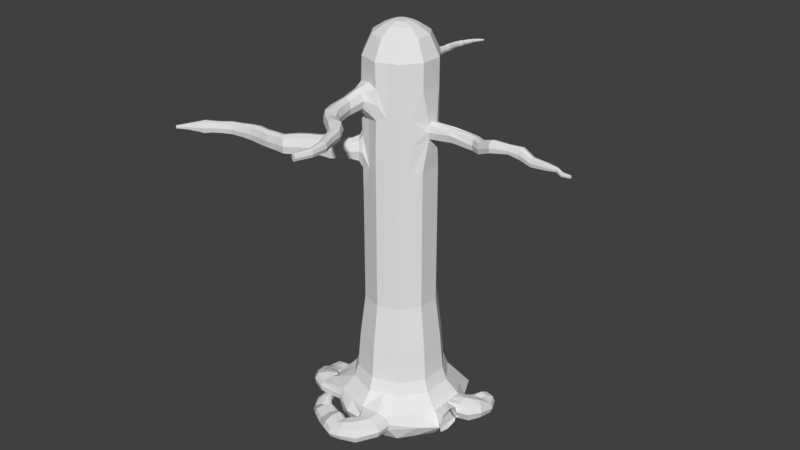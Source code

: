 # Source: Large_Tree.blend  (saved by Blender 2.78.0; exported with 4.5.12 LTS)
import bpy
from mathutils import Matrix  # noqa: F401  (used for matrix-valued properties, if any)

bpy.ops.wm.read_factory_settings(use_empty=True)
scene = bpy.context.scene
scene.name = 'Scene'

# ---- collections
col_collection_1 = bpy.data.collections.new('Collection 1'); scene.collection.children.link(col_collection_1)

# ---- world
world_world = bpy.data.worlds.new('World'); scene.world = world_world
world_world.color = (0.05088, 0.05088, 0.05088)
world_world.use_sun_shadow = False
world_world.sun_shadow_jitter_overblur = 0.0
world_world.cycles.sampling_method = 'MANUAL'

# ---- meshes
me_icosphere = bpy.data.meshes.new('Icosphere')
me_icosphere.from_pydata([(1.527e-09, 1.234, 0.7743), (0.7251, 0.9981, 0.7743), (-1.173, 0.3812, 0.7743), (-0.7251, 0.9981, 0.7743), (-0.7251, -0.9981, 0.7743), (-1.173, -0.3812, 0.7743), (0.7251, -0.9981, 0.7743), (1.527e-09, -1.234, 0.7743), (1.173, 0.3812, 0.7743), (1.173, -0.3812, 0.7743), (1.928, -0.6266, -0.3458), (1.928, 0.6266, -0.3458), (0.08299, -1.732, -0.3345), (0.8923, -1.646, -0.3455), (-1.656, -0.6991, -0.3519), (-1.078, -1.418, -0.3397), (-1.192, 1.64, -0.3458), (-1.928, 0.6266, -0.3458), (1.192, 1.64, -0.3458), (-2.499e-09, 2.028, -0.3458), (1.475, 1.055, -0.3458), (-0.5698, 1.71, -0.3458), (-1.732, -0.06533, -0.3458), (-0.5368, -1.707, -0.3458), (1.459, -1.05, -0.3458), (0.5959, 1.834, -0.3458), (-0.3626, 1.116, 0.7743), (0.9492, 0.6896, 0.7743), (-1.56, 1.133, -0.3458), (-0.3626, -1.116, 0.7743), (-1.173, -4.796e-09, 0.7743), (-1.427, -1.041, -0.4019), (-0.9492, -0.6896, 0.7743), (-0.9492, 0.6896, 0.7743), (0.5478, -1.713, -0.5114), (-1.294, 0.4206, 0.4098), (-3.128e-09, 1.361, 0.4098), (1.928, 9.333e-10, -0.3458), (-0.8, 1.101, 0.4098), (-1.294, -0.4206, 0.4098), (1.294, -0.4206, 0.4098), (-3.128e-09, -1.361, 0.4098), (0.3626, 1.116, 0.7743), (0.9492, -0.6896, 0.7743), (0.8, -1.101, 0.4098), (1.173, -4.796e-09, 0.7743), (0.3626, -1.116, 0.7743), (-0.8, -1.101, 0.4098), (1.294, 0.4206, 0.4098), (0.8, 1.101, 0.4098), (1.294, -2.001e-09, 0.4098), (-0.4, -1.231, 0.4098), (1.047, 0.7609, 0.4098), (-0.4, 1.231, 0.4098), (-1.047, 0.7609, 0.4098), (0.4, 1.231, 0.4098), (-1.294, -2.001e-09, 0.4098), (-1.047, -0.7609, 0.4098), (1.047, -0.7609, 0.4098), (0.4, -1.231, 0.4098), (0.0, 1.155, 1.73), (0.679, 0.9346, 1.73), (-1.099, 0.357, 1.73), (-0.679, 0.9346, 1.73), (-0.679, -0.9346, 1.73), (-1.099, -0.357, 1.73), (0.679, -0.9346, 1.73), (0.0, -1.155, 1.73), (1.099, 0.357, 1.73), (1.099, -0.357, 1.73), (-0.3395, 1.045, 1.73), (0.8888, 0.6458, 1.73), (-0.3395, -1.045, 1.73), (-1.099, -9.25e-10, 1.73), (-0.8888, -0.6458, 1.73), (-0.8888, 0.6458, 1.73), (0.3395, 1.045, 1.73), (0.8888, -0.6458, 1.73), (1.099, -9.25e-10, 1.73), (0.3395, -1.045, 1.73), (0.0, 1.0, 2.962), (0.5878, 0.809, 2.962), (-0.9511, 0.309, 2.962), (-0.5878, 0.809, 2.962), (-0.5878, -0.809, 2.962), (-0.9511, -0.309, 2.962), (0.5878, -0.809, 2.962), (0.0, -1.0, 2.962), (0.9511, 0.309, 2.962), (0.9511, -0.309, 2.962), (-0.2939, 0.9045, 2.962), (0.7694, 0.559, 2.962), (-0.2939, -0.9045, 2.962), (-0.9511, 0.0, 2.962), (-0.7694, -0.559, 2.962), (-0.7694, 0.559, 2.962), (0.2939, 0.9045, 2.962), (0.7694, -0.559, 2.962), (0.9511, 0.0, 2.962), (0.2939, -0.9045, 2.962), (0.0, 1.0, 3.993), (0.5878, 0.809, 3.993), (-0.9511, 0.309, 3.993), (-0.5878, 0.809, 3.993), (-0.5878, -0.809, 3.993), (-0.9511, -0.309, 3.993), (0.5878, -0.809, 3.993), (0.0, -1.0, 3.993), (0.9511, 0.309, 3.993), (0.9511, -0.309, 3.993), (-0.2939, 0.9045, 3.993), (0.7694, 0.559, 3.993), (-0.2939, -0.9045, 3.993), (-0.9511, 0.0, 3.993), (-0.7694, -0.559, 3.993), (-0.7694, 0.559, 3.993), (0.2939, 0.9045, 3.993), (0.7694, -0.559, 3.993), (0.9511, 0.0, 3.993), (0.2939, -0.9045, 3.993), (0.0, 1.0, 5.424), (0.5878, 0.809, 5.424), (-0.9511, 0.309, 5.424), (-0.5878, 0.809, 5.424), (-0.5878, -0.809, 5.424), (-0.9511, -0.309, 5.424), (0.5878, -0.809, 5.424), (0.0, -1.0, 5.424), (0.9511, 0.309, 5.424), (0.9511, -0.309, 5.424), (-0.2939, 0.9045, 5.424), (0.7694, 0.559, 5.424), (-0.2939, -0.9045, 5.424), (-0.9511, 0.0, 5.424), (-0.7694, -0.559, 5.424), (-0.7694, 0.559, 5.424), (0.2939, 0.9045, 5.424), (0.7694, -0.559, 5.424), (0.9511, 0.0, 5.424), (0.2939, -0.9045, 5.424), (0.0, 1.0, 6.137), (0.5878, 0.809, 6.137), (-0.9511, 0.309, 6.137), (-0.5878, 0.809, 6.137), (-0.5878, -0.809, 6.137), (-0.9511, -0.309, 6.137), (0.5878, -0.809, 6.137), (0.0, -1.0, 6.137), (0.9511, 0.309, 6.137), (0.9511, -0.309, 6.137), (-0.2939, 0.9045, 6.137), (0.7694, 0.559, 6.137), (-0.2939, -0.9045, 6.137), (-0.9511, 0.0, 6.137), (-0.7694, -0.559, 6.137), (-0.7694, 0.559, 6.137), (0.2939, 0.9045, 6.137), (0.7694, -0.559, 6.137), (0.9511, 0.0, 6.137), (0.2939, -0.9045, 6.137), (0.0, 1.0, 6.869), (0.5878, 0.809, 6.869), (-0.9511, 0.309, 6.869), (-0.5878, 0.809, 6.869), (-0.5506, -0.8603, 6.795), (-0.9883, -0.2578, 6.795), (0.5878, -0.809, 6.869), (0.0, -1.0, 6.869), (0.9511, 0.309, 6.869), (0.9511, -0.309, 6.869), (-0.2939, 0.9045, 6.869), (0.7694, 0.559, 6.869), (-0.2939, -0.9045, 6.869), (-0.9511, 0.0, 6.869), (-0.7694, -0.559, 6.688), (-0.7694, 0.559, 6.869), (0.2939, 0.9045, 6.869), (0.7694, -0.559, 6.869), (0.9511, 0.0, 6.869), (0.2939, -0.9045, 6.869), (0.0, 1.0, 7.585), (0.5878, 0.809, 7.585), (-0.9511, 0.309, 7.585), (-0.5878, 0.809, 7.585), (-0.5506, -0.8603, 7.659), (-0.9883, -0.2578, 7.659), (0.5878, -0.809, 7.585), (0.0, -1.0, 7.585), (1.012, 0.1709, 7.755), (1.012, -0.1455, 7.755), (-0.2939, 0.9045, 7.585), (0.7694, 0.559, 7.585), (-0.2939, -0.9045, 7.585), (-0.9511, 0.0, 7.585), (-0.7694, -0.559, 7.766), (-0.7694, 0.559, 7.469), (0.2939, 0.9045, 7.585), (0.7694, -0.559, 7.585), (1.012, 0.01272, 7.705), (0.2939, -0.9045, 7.585), (0.0, 1.0, 8.308), (0.5878, 0.809, 8.308), (-0.9511, 0.309, 8.308), (-0.5878, 0.809, 8.308), (-0.6294, -0.7955, 8.256), (-0.9511, -0.309, 8.308), (0.5878, -0.809, 8.308), (0.04158, -1.014, 8.256), (1.012, 0.1709, 8.125), (1.012, -0.1455, 8.125), (-0.2939, 0.9045, 8.308), (0.7694, 0.559, 8.308), (-0.2939, -0.9045, 8.184), (-0.9511, 0.0, 8.308), (-0.7694, -0.559, 8.308), (-0.7694, 0.559, 8.423), (0.2939, 0.9045, 8.308), (0.7694, -0.559, 8.308), (1.012, 0.01272, 8.174), (0.2939, -0.9045, 8.308), (0.0, 1.017, 8.901), (0.5878, 0.809, 9.03), (-0.9511, 0.309, 9.03), (-0.5878, 0.809, 9.03), (-0.6294, -0.7955, 9.081), (-0.9511, -0.309, 9.03), (0.5878, -0.809, 9.03), (0.04158, -1.014, 9.081), (0.9511, 0.309, 9.03), (0.9511, -0.309, 9.03), (-0.2939, 0.9045, 9.03), (0.7694, 0.559, 9.03), (-0.2939, -0.9045, 9.153), (-0.9511, 0.0, 9.03), (-0.7694, -0.559, 9.03), (-0.7694, 0.559, 9.03), (0.2939, 0.9045, 9.03), (0.7694, -0.559, 9.03), (0.9511, 0.0, 9.03), (0.2939, -0.9045, 9.03), (2.326, 0.1389, 7.792), (2.326, -0.1144, 7.792), (1.733, 0.01272, 7.757), (2.326, 0.1389, 8.088), (2.326, -0.1144, 8.088), (2.326, 0.01226, 8.128), (1.012, -0.1877, 7.94), (1.012, 0.2132, 7.94), (2.326, -0.148, 7.94), (2.326, 0.1725, 7.94), (1.644, 0.118, 8.152), (1.712, -0.1455, 7.847), (1.634, -0.1455, 8.142), (1.712, 0.1709, 7.847), (1.711, 0.2128, 8.032), (1.711, -0.1874, 8.032), (2.601, -0.03185, 7.833), (2.601, -0.2777, 7.833), (2.356, -0.002794, 7.765), (2.601, -0.03185, 8.12), (2.601, -0.2777, 8.12), (2.601, -0.1548, 8.158), (2.601, -0.3103, 7.976), (2.601, 0.0007242, 7.976), (3.008, -0.1718, 8.017), (3.008, -0.3994, 8.017), (3.008, -0.2856, 7.982), (3.008, -0.1718, 8.283), (3.008, -0.3994, 8.283), (3.008, -0.2856, 8.318), (3.008, -0.4295, 8.15), (3.008, -0.1417, 8.15), (3.425, -0.09021, 8.054), (3.425, -0.2551, 8.054), (3.425, -0.1726, 8.028), (3.425, -0.09021, 8.246), (3.425, -0.2551, 8.246), (3.425, -0.1726, 8.272), (3.425, -0.2769, 8.15), (3.425, -0.06837, 8.15), (3.708, 0.02458, 7.974), (3.708, -0.187, 7.974), (3.708, -0.0812, 7.941), (3.708, 0.02458, 8.221), (3.708, -0.187, 8.221), (3.708, -0.0812, 8.254), (3.708, -0.215, 8.098), (3.708, 0.05262, 8.098), (4.028, -0.0195, 7.877), (4.028, -0.1865, 7.877), (4.028, -0.103, 7.851), (4.028, -0.0195, 8.072), (4.028, -0.1865, 8.072), (4.028, -0.103, 8.098), (4.029, -0.2087, 7.975), (4.029, 0.002634, 7.975), (4.422, -0.03958, 7.9), (4.422, -0.1665, 7.9), (4.422, -0.103, 7.881), (4.422, -0.03958, 8.049), (4.422, -0.1665, 8.049), (4.422, -0.103, 8.069), (4.422, -0.1833, 7.975), (4.422, -0.02277, 7.975), (4.702, -0.06419, 7.929), (4.702, -0.1419, 7.929), (4.702, -0.103, 7.917), (4.702, -0.06419, 8.02), (4.702, -0.1419, 8.02), (4.702, -0.103, 8.032), (4.702, -0.1521, 7.975), (4.702, -0.0539, 7.975), (4.848, -0.09697, 7.871), (4.848, -0.1745, 7.871), (4.848, -0.1358, 7.859), (4.848, -0.09697, 7.962), (4.848, -0.1745, 7.962), (4.848, -0.1358, 7.974), (4.848, -0.1848, 7.916), (4.848, -0.08669, 7.916), (5.09, -0.1109, 7.887), (5.09, -0.1606, 7.887), (5.09, -0.1358, 7.88), (5.09, -0.1109, 7.945), (5.09, -0.1606, 7.945), (5.09, -0.1358, 7.953), (5.09, -0.1672, 7.916), (5.09, -0.1043, 7.916), (0.0, 1.017, 9.88), (0.5878, 0.809, 9.751), (-0.9511, 0.309, 9.751), (-0.5878, 0.809, 9.751), (-0.5878, -0.809, 9.751), (-0.9511, -0.309, 9.751), (0.5878, -0.809, 9.751), (0.0, -1.0, 9.751), (0.9511, 0.309, 9.751), (0.9511, -0.309, 9.751), (-0.2939, 0.9045, 9.751), (0.7694, 0.559, 9.751), (-0.2939, -0.9045, 9.751), (-0.9511, 0.0, 9.751), (-0.7694, -0.559, 9.751), (-0.7694, 0.559, 9.751), (0.2939, 0.9045, 9.751), (0.7694, -0.559, 9.751), (0.9511, 0.0, 9.751), (0.2939, -0.9045, 9.751), (1.618, -0.5257, -0.7292), (1.618, 0.5257, -0.7292), (7.196e-10, -1.701, -0.7292), (1.0, -1.376, -0.7292), (-1.618, -0.5257, -0.7292), (-1.0, -1.376, -0.7292), (-1.0, 1.376, -0.7292), (-1.618, 0.5257, -0.7292), (1.0, 1.376, -0.7292), (7.196e-10, 1.701, -0.7292), (1.309, 0.9511, -0.7292), (-0.5, 1.539, -0.7292), (-1.618, 2.354e-09, -0.7292), (-0.5, -1.539, -0.7292), (1.309, -0.9511, -0.7292), (0.5, 1.539, -0.7292), (-1.309, 0.9511, -0.7292), (-1.309, -0.9511, -0.7292), (0.5, -1.539, -0.7292), (1.618, 2.354e-09, -0.7292), (2.472e-09, 0.7514, 10.28), (0.4416, 0.6079, 10.28), (-0.7146, 0.2322, 10.28), (-0.4416, 0.6079, 10.28), (-0.4416, -0.6079, 10.28), (-0.7146, -0.2322, 10.28), (0.4416, -0.6079, 10.28), (2.472e-09, -0.7514, 10.28), (0.7146, 0.2322, 10.28), (0.7146, -0.2322, 10.28), (-0.2208, 0.6796, 10.28), (0.5781, 0.42, 10.28), (-0.2208, -0.6796, 10.28), (-0.7146, -2.473e-09, 10.28), (-0.5781, -0.42, 10.28), (-0.5781, 0.42, 10.28), (0.2208, 0.6796, 10.28), (0.5781, -0.42, 10.28), (0.7146, -2.473e-09, 10.28), (0.2208, -0.6796, 10.28), (0.1002, -1.033, 8.669), (-0.688, -0.7765, 8.669), (-0.6074, -1.036, 8.544), (-0.2688, -1.146, 8.544), (-0.4381, -1.091, 8.474), (-0.6074, -1.036, 8.96), (-0.2688, -1.146, 8.96), (-0.4381, -1.091, 9.03), (-0.2118, -1.165, 8.752), (-0.6645, -1.017, 8.752), (-0.6072, -1.479, 8.487), (-0.3122, -1.575, 8.487), (-0.4597, -1.527, 8.426), (-0.6072, -1.479, 8.85), (-0.3122, -1.575, 8.85), (-0.4597, -1.527, 8.911), (-0.2625, -1.591, 8.669), (-0.6569, -1.463, 8.669), (-0.4986, -2.057, 8.487), (-0.2084, -1.948, 8.487), (-0.3535, -2.002, 8.426), (-0.4986, -2.057, 8.85), (-0.2084, -1.948, 8.85), (-0.3535, -2.002, 8.911), (-0.1595, -1.929, 8.669), (-0.5475, -2.076, 8.669), (-0.375, -2.373, 8.487), (-0.1046, -2.221, 8.487), (-0.2398, -2.297, 8.426), (-0.375, -2.373, 8.85), (-0.1046, -2.221, 8.85), (-0.2398, -2.297, 8.911), (-0.05906, -2.195, 8.669), (-0.4205, -2.398, 8.669), (-0.1527, -2.606, 8.521), (0.05964, -2.468, 8.521), (-0.04655, -2.537, 8.471), (-0.1527, -2.606, 8.817), (0.05964, -2.468, 8.817), (-0.04655, -2.537, 8.867), (0.09544, -2.445, 8.669), (-0.1885, -2.63, 8.669), (0.1816, -2.862, 8.487), (0.4437, -2.697, 8.487), (0.3126, -2.78, 8.426), (0.1816, -2.862, 8.85), (0.4437, -2.697, 8.85), (0.3126, -2.78, 8.911), (0.4879, -2.669, 8.669), (0.1374, -2.89, 8.669), (0.4604, -3.115, 8.542), (0.6634, -3.017, 8.532), (0.5599, -3.067, 8.493), (0.4719, -3.111, 8.806), (0.6749, -3.013, 8.795), (0.5753, -3.061, 8.845), (0.7034, -2.999, 8.662), (0.4319, -3.129, 8.676), (0.584, -3.451, 8.556), (0.7716, -3.381, 8.548), (0.6763, -3.417, 8.513), (0.5931, -3.447, 8.79), (0.7808, -3.378, 8.781), (0.6885, -3.412, 8.825), (0.8078, -3.368, 8.663), (0.5569, -3.461, 8.674), (0.7258, -3.756, 8.564), (0.9047, -3.713, 8.558), (0.814, -3.735, 8.525), (0.7329, -3.754, 8.779), (0.9118, -3.711, 8.773), (0.8235, -3.732, 8.812), (0.9384, -3.705, 8.665), (0.6992, -3.762, 8.673), (0.7876, -4.163, 8.59), (0.924, -4.162, 8.588), (0.8553, -4.163, 8.562), (0.7908, -4.163, 8.75), (0.9272, -4.161, 8.747), (0.8595, -4.162, 8.775), (0.9486, -4.161, 8.667), (0.7662, -4.163, 8.671), (0.6863, -4.554, 8.602), (0.7945, -4.589, 8.602), (0.7404, -4.572, 8.58), (0.6863, -4.554, 8.735), (0.7945, -4.589, 8.735), (0.7404, -4.572, 8.758), (0.8127, -4.595, 8.669), (0.668, -4.548, 8.669), (-1.043, -0.1826, 7.227), (-0.496, -0.9354, 7.227), (-0.5296, 0.8892, 7.946), (-1.009, 0.2289, 7.946), (-0.3991, 0.8874, 9.39), (0.3991, 0.8874, 9.39), (-0.8138, -1.022, 7.01), (-1.034, -0.7188, 7.01), (-0.924, -0.8706, 6.955), (-0.8138, -1.022, 7.444), (-1.034, -0.7188, 7.444), (-0.924, -0.8706, 7.499), (-1.062, -0.681, 7.227), (-0.7863, -1.06, 7.227), (-1.216, -1.241, 6.982), (-1.464, -0.8997, 6.982), (-1.34, -1.07, 6.922), (-1.216, -1.241, 7.472), (-1.464, -0.8997, 7.472), (-1.34, -1.07, 7.533), (-1.495, -0.8571, 7.227), (-1.185, -1.284, 7.227), (-1.291, -1.297, 6.982), (-1.539, -0.9555, 6.982), (-1.415, -1.126, 6.922), (-1.291, -1.297, 7.472), (-1.539, -0.9555, 7.472), (-1.415, -1.126, 7.533), (-1.569, -0.9129, 7.227), (-1.26, -1.339, 7.227), (-1.568, -1.367, 7.011), (-1.787, -1.065, 7.011), (-1.678, -1.216, 6.957), (-1.568, -1.367, 7.443), (-1.787, -1.065, 7.443), (-1.678, -1.216, 7.497), (-1.815, -1.028, 7.227), (-1.541, -1.404, 7.227), (-1.629, -1.411, 7.011), (-1.848, -1.109, 7.011), (-1.738, -1.26, 6.957), (-1.629, -1.411, 7.443), (-1.848, -1.109, 7.443), (-1.738, -1.26, 7.497), (-1.875, -1.072, 7.227), (-1.601, -1.448, 7.227), (-1.813, -1.548, 7.0), (-2.043, -1.232, 7.0), (-1.928, -1.39, 6.944), (-1.813, -1.548, 7.454), (-2.043, -1.232, 7.454), (-1.928, -1.39, 7.51), (-2.071, -1.192, 7.227), (-1.784, -1.587, 7.227), (-2.063, -1.696, 7.006), (-2.287, -1.387, 7.006), (-2.175, -1.542, 6.951), (-2.063, -1.696, 7.448), (-2.287, -1.387, 7.448), (-2.175, -1.542, 7.503), (-2.315, -1.349, 7.227), (-2.035, -1.734, 7.227), (-2.354, -1.913, 7.027), (-2.556, -1.634, 7.027), (-2.455, -1.773, 6.978), (-2.354, -1.913, 7.427), (-2.556, -1.634, 7.427), (-2.455, -1.773, 7.476), (-2.581, -1.599, 7.227), (-2.328, -1.947, 7.227), (-2.613, -1.9, 7.034), (-2.808, -1.631, 7.034), (-2.711, -1.765, 6.986), (-2.613, -1.9, 7.42), (-2.808, -1.631, 7.42), (-2.711, -1.765, 7.468), (-2.833, -1.597, 7.227), (-2.588, -1.933, 7.227), (-2.927, -1.912, 7.04), (-3.117, -1.65, 7.04), (-3.022, -1.781, 6.993), (-2.927, -1.912, 7.414), (-3.117, -1.65, 7.414), (-3.022, -1.781, 7.461), (-3.141, -1.618, 7.227), (-2.903, -1.945, 7.227), (-3.22, -1.884, 7.034), (-3.415, -1.615, 7.034), (-3.318, -1.749, 6.986), (-3.22, -1.884, 7.42), (-3.415, -1.615, 7.42), (-3.318, -1.749, 7.468), (-3.44, -1.581, 7.227), (-3.195, -1.917, 7.227), (-3.55, -1.877, 7.056), (-3.724, -1.638, 7.056), (-3.637, -1.757, 7.013), (-3.55, -1.877, 7.398), (-3.724, -1.638, 7.398), (-3.637, -1.757, 7.441), (-3.746, -1.608, 7.227), (-3.529, -1.907, 7.227), (-3.841, -1.909, 7.078), (-3.993, -1.701, 7.078), (-3.917, -1.805, 7.04), (-3.841, -1.909, 7.376), (-3.993, -1.701, 7.376), (-3.917, -1.805, 7.414), (-4.011, -1.675, 7.227), (-3.822, -1.935, 7.227), (-4.207, -1.972, 7.091), (-4.345, -1.782, 7.091), (-4.276, -1.877, 7.057), (-4.207, -1.972, 7.363), (-4.345, -1.782, 7.363), (-4.276, -1.877, 7.397), (-4.363, -1.758, 7.227), (-4.19, -1.996, 7.227), (-4.468, -2.116, 7.102), (-4.595, -1.942, 7.102), (-4.532, -2.029, 7.071), (-4.468, -2.116, 7.352), (-4.595, -1.942, 7.352), (-4.532, -2.029, 7.383), (-4.611, -1.92, 7.227), (-4.453, -2.138, 7.227), (-4.691, -2.253, 7.1), (-4.82, -2.076, 7.1), (-4.756, -2.165, 7.069), (-4.691, -2.253, 7.354), (-4.82, -2.076, 7.354), (-4.756, -2.165, 7.385), (-4.836, -2.054, 7.227), (-4.675, -2.275, 7.227), (-4.835, -2.383, 7.085), (-4.979, -2.186, 7.085), (-4.907, -2.284, 7.05), (-4.835, -2.383, 7.369), (-4.979, -2.186, 7.369), (-4.907, -2.284, 7.404), (-4.997, -2.161, 7.227), (-4.817, -2.408, 7.227), (-4.943, -2.439, 7.109), (-5.063, -2.274, 7.109), (-5.003, -2.356, 7.079), (-4.943, -2.439, 7.345), (-5.063, -2.274, 7.345), (-5.003, -2.356, 7.375), (-5.078, -2.253, 7.227), (-4.928, -2.46, 7.227), (-5.215, -2.605, 7.157), (-5.286, -2.507, 7.157), (-5.251, -2.556, 7.139), (-5.215, -2.605, 7.297), (-5.286, -2.507, 7.297), (-5.251, -2.556, 7.315), (-5.295, -2.495, 7.227), (-5.206, -2.617, 7.227), (-5.453, -2.814, 7.194), (-5.486, -2.768, 7.194), (-5.47, -2.791, 7.186), (-5.453, -2.814, 7.26), (-5.486, -2.768, 7.26), (-5.47, -2.791, 7.268), (-5.491, -2.763, 7.227), (-5.449, -2.82, 7.227), (-0.7931, -0.7027, 7.568), (-0.6548, -0.893, 7.5), (-0.9658, -0.465, 7.227), (-0.9313, -0.5124, 7.5), (-0.6204, -0.9405, 7.227), (-0.6548, -0.893, 6.954), (-0.7931, -0.7027, 6.886), (-0.9313, -0.5124, 6.954), (-0.9606, 0.4619, 7.665), (-0.6772, 0.852, 7.665), (-0.8189, 0.657, 7.574), (-0.9606, 0.4619, 8.228), (-0.6772, 0.852, 8.228), (-0.8189, 0.657, 8.319), (-0.6318, 0.9145, 7.946), (-1.006, 0.3994, 7.946), (-0.9864, 0.5396, 7.705), (-0.744, 0.8732, 7.705), (-0.8652, 0.7064, 7.628), (-0.9864, 0.5396, 8.187), (-0.744, 0.8732, 8.187), (-0.8652, 0.7064, 8.265), (-0.7051, 0.9267, 7.946), (-1.025, 0.4861, 7.946), (-1.097, 0.5865, 7.743), (-0.8918, 0.8685, 7.743), (-0.9942, 0.7275, 7.677), (-1.097, 0.5865, 8.15), (-0.8918, 0.8685, 8.15), (-0.9942, 0.7275, 8.215), (-0.8589, 0.9137, 7.946), (-1.13, 0.5413, 7.946), (-1.125, 0.6099, 7.743), (-0.9205, 0.8919, 7.743), (-1.023, 0.7509, 7.677), (-1.125, 0.6099, 8.15), (-0.9205, 0.8919, 8.15), (-1.023, 0.7509, 8.215), (-0.8876, 0.9371, 7.946), (-1.158, 0.5647, 7.946), (-1.261, 0.7101, 7.746), (-1.058, 0.9882, 7.746), (-1.16, 0.8491, 7.681), (-1.261, 0.7101, 8.147), (-1.058, 0.9882, 8.147), (-1.16, 0.8491, 8.212), (-1.026, 1.033, 7.946), (-1.293, 0.6655, 7.946), (-1.289, 0.7306, 7.746), (-1.087, 1.009, 7.746), (-1.188, 0.8697, 7.681), (-1.289, 0.7306, 8.147), (-1.087, 1.009, 8.147), (-1.188, 0.8697, 8.212), (-1.054, 1.053, 7.946), (-1.321, 0.6861, 7.946), (-1.611, 0.9599, 7.746), (-1.41, 1.237, 7.746), (-1.51, 1.098, 7.682), (-1.611, 0.9599, 8.147), (-1.41, 1.237, 8.147), (-1.51, 1.098, 8.211), (-1.377, 1.281, 7.946), (-1.643, 0.9154, 7.946), (-1.632, 0.9881, 7.746), (-1.43, 1.265, 7.746), (-1.531, 1.127, 7.682), (-1.632, 0.9881, 8.147), (-1.43, 1.265, 8.147), (-1.531, 1.127, 8.211), (-1.398, 1.31, 7.946), (-1.664, 0.9436, 7.946), (-1.668, 1.011, 7.746), (-1.466, 1.288, 7.746), (-1.567, 1.15, 7.682), (-1.668, 1.011, 8.147), (-1.466, 1.288, 8.147), (-1.567, 1.15, 8.211), (-1.434, 1.333, 7.946), (-1.7, 0.9667, 7.946), (-1.724, 1.05, 7.746), (-1.523, 1.327, 7.746), (-1.623, 1.188, 7.682), (-1.724, 1.05, 8.147), (-1.523, 1.327, 8.147), (-1.623, 1.188, 8.211), (-1.49, 1.371, 7.946), (-1.756, 1.005, 7.946), (-1.775, 1.098, 7.746), (-1.574, 1.375, 7.746), (-1.674, 1.237, 7.682), (-1.775, 1.098, 8.147), (-1.574, 1.375, 8.147), (-1.674, 1.237, 8.211), (-1.541, 1.42, 7.946), (-1.807, 1.054, 7.946), (-2.252, 1.564, 7.752), (-2.057, 1.833, 7.752), (-2.155, 1.699, 7.69), (-2.252, 1.564, 8.14), (-2.057, 1.833, 8.14), (-2.155, 1.699, 8.203), (-2.026, 1.876, 7.946), (-2.283, 1.521, 7.946), (-2.274, 1.599, 7.752), (-2.079, 1.868, 7.752), (-2.177, 1.733, 7.69), (-2.274, 1.599, 8.14), (-2.079, 1.868, 8.14), (-2.177, 1.733, 8.203), (-2.048, 1.911, 7.946), (-2.306, 1.556, 7.946), (-2.414, 1.798, 7.752), (-2.218, 2.066, 7.752), (-2.316, 1.932, 7.69), (-2.414, 1.798, 8.14), (-2.218, 2.066, 8.14), (-2.316, 1.932, 8.203), (-2.187, 2.109, 7.946), (-2.445, 1.755, 7.946), (-2.441, 1.818, 7.752), (-2.246, 2.086, 7.752), (-2.343, 1.952, 7.69), (-2.441, 1.818, 8.14), (-2.246, 2.086, 8.14), (-2.343, 1.952, 8.203), (-2.214, 2.129, 7.946), (-2.472, 1.774, 7.946), (-2.592, 1.979, 7.752), (-2.397, 2.248, 7.752), (-2.495, 2.113, 7.69), (-2.592, 1.979, 8.14), (-2.397, 2.248, 8.14), (-2.495, 2.113, 8.203), (-2.366, 2.291, 7.946), (-2.624, 1.936, 7.946), (-2.622, 1.996, 7.752), (-2.427, 2.265, 7.752), (-2.525, 2.131, 7.69), (-2.622, 1.996, 8.14), (-2.427, 2.265, 8.14), (-2.525, 2.131, 8.203), (-2.396, 2.308, 7.946), (-2.653, 1.953, 7.946), (-3.138, 2.432, 7.793), (-2.984, 2.644, 7.793), (-3.061, 2.538, 7.744), (-3.138, 2.432, 8.1), (-2.984, 2.644, 8.1), (-3.061, 2.538, 8.149), (-2.959, 2.678, 7.946), (-3.163, 2.398, 7.946), (-3.163, 2.452, 7.793), (-3.008, 2.664, 7.793), (-3.085, 2.558, 7.744), (-3.163, 2.452, 8.1), (-3.008, 2.664, 8.1), (-3.085, 2.558, 8.149), (-2.984, 2.698, 7.946), (-3.187, 2.417, 7.946), (-3.464, 2.842, 7.817), (-3.295, 2.986, 7.817), (-3.379, 2.914, 7.775), (-3.464, 2.842, 8.076), (-3.295, 2.986, 8.076), (-3.379, 2.914, 8.118), (-3.267, 3.009, 7.946), (-3.491, 2.819, 7.946), (-3.477, 2.875, 7.817), (-3.307, 3.019, 7.817), (-3.392, 2.947, 7.775), (-3.477, 2.875, 8.076), (-3.307, 3.019, 8.076), (-3.392, 2.947, 8.118), (-3.28, 3.042, 7.946), (-3.504, 2.852, 7.946), (-3.882, 3.497, 7.827), (-3.733, 3.628, 7.833), (-3.807, 3.564, 7.793), (-3.885, 3.492, 8.059), (-3.736, 3.623, 8.065), (-3.811, 3.557, 8.099), (-3.711, 3.647, 7.949), (-3.908, 3.474, 7.942), (-3.898, 3.556, 7.828), (-3.748, 3.687, 7.834), (-3.822, 3.622, 7.794), (-3.901, 3.551, 8.06), (-3.752, 3.682, 8.066), (-3.827, 3.615, 8.1), (-3.726, 3.705, 7.951), (-3.923, 3.532, 7.943), (-4.11, 4.151, 7.831), (-3.932, 4.191, 7.846), (-4.019, 4.173, 7.804), (-4.124, 4.139, 8.044), (-3.946, 4.179, 8.058), (-4.038, 4.157, 8.085), (-3.911, 4.192, 7.954), (-4.146, 4.138, 7.936), (-4.087, 4.175, 7.834), (-3.909, 4.215, 7.849), (-3.996, 4.197, 7.807), (-4.101, 4.162, 8.047), (-3.923, 4.202, 8.061), (-4.014, 4.18, 8.088), (-3.887, 4.215, 7.957), (-4.122, 4.162, 7.939), (-4.154, 4.573, 7.894), (-4.074, 4.6, 7.9), (-4.113, 4.588, 7.881), (-4.159, 4.568, 7.993), (-4.079, 4.595, 7.999), (-4.12, 4.58, 8.012), (-4.064, 4.602, 7.95), (-4.169, 4.566, 7.943), (-4.165, 4.968, 7.912), (-4.11, 4.969, 7.917), (-4.137, 4.969, 7.905), (-4.17, 4.964, 7.976), (-4.116, 4.965, 7.981), (-4.144, 4.964, 7.988), (-4.105, 4.967, 7.95), (-4.176, 4.966, 7.943), (-1.96e-10, 1.249, 9.269), (-0.07319, 1.246, 9.301), (0.07319, 1.246, 9.301), (-1.96e-10, 1.25, 9.512), (-0.07319, 1.243, 9.48), (0.07319, 1.243, 9.48), (-0.09939, 1.241, 9.39), (0.09939, 1.241, 9.39), (-0.003852, 1.407, 9.263), (-0.08045, 1.404, 9.297), (0.07274, 1.404, 9.297), (-0.003852, 1.409, 9.518), (-0.08045, 1.401, 9.484), (0.07274, 1.401, 9.484), (-0.1079, 1.399, 9.39), (0.1002, 1.399, 9.39), (-2.92e-10, 1.607, 9.288), (-0.06144, 1.604, 9.315), (0.06144, 1.604, 9.315), (-2.92e-10, 1.608, 9.493), (-0.06144, 1.602, 9.466), (0.06144, 1.602, 9.466), (-0.08343, 1.6, 9.39), (0.08343, 1.6, 9.39), (0.002554, 1.746, 9.302), (-0.05073, 1.743, 9.325), (0.05583, 1.743, 9.325), (0.002554, 1.747, 9.479), (-0.05073, 1.742, 9.456), (0.05583, 1.742, 9.456), (-0.0698, 1.74, 9.39), (0.07491, 1.74, 9.39), (0.001298, 1.878, 9.292), (-0.05777, 1.876, 9.318), (0.06036, 1.876, 9.318), (0.001298, 1.879, 9.489), (-0.05777, 1.874, 9.463), (0.06036, 1.874, 9.463), (-0.07891, 1.872, 9.39), (0.08151, 1.872, 9.39), (-0.01105, 2.105, 9.307), (-0.05977, 2.11, 9.331), (0.03851, 2.093, 9.327), (-0.004515, 2.103, 9.473), (-0.05534, 2.107, 9.453), (0.04294, 2.09, 9.449), (-0.0755, 2.11, 9.393), (0.05796, 2.087, 9.387), (-0.01286, 2.188, 9.309), (-0.05896, 2.2, 9.334), (0.03461, 2.171, 9.327), (-0.001848, 2.184, 9.472), (-0.0515, 2.195, 9.454), (0.04207, 2.165, 9.447), (-0.07259, 2.2, 9.395), (0.05448, 2.161, 9.385), (0.00112, 2.309, 9.317), (-0.0396, 2.32, 9.339), (0.04301, 2.291, 9.333), (0.01142, 2.304, 9.463), (-0.03267, 2.315, 9.447), (0.04994, 2.286, 9.44), (-0.05154, 2.321, 9.394), (0.06064, 2.281, 9.385), (0.01573, 2.344, 9.318), (-0.0247, 2.356, 9.34), (0.05732, 2.327, 9.333), (0.02595, 2.34, 9.463), (-0.01782, 2.351, 9.447), (0.0642, 2.322, 9.44), (-0.03655, 2.357, 9.395), (0.07483, 2.317, 9.385), (0.02574, 2.373, 9.315), (-0.01609, 2.385, 9.339), (0.06877, 2.355, 9.332), (0.03632, 2.368, 9.465), (-0.008969, 2.38, 9.449), (0.07589, 2.35, 9.442), (-0.02835, 2.386, 9.395), (0.08689, 2.345, 9.386), (0.0377, 2.414, 9.315), (-0.004665, 2.427, 9.339), (0.08129, 2.396, 9.332), (0.04842, 2.41, 9.467), (0.002543, 2.421, 9.451), (0.0885, 2.391, 9.443), (-0.01709, 2.428, 9.396), (0.09964, 2.386, 9.386), (0.05608, 2.488, 9.332), (0.02282, 2.498, 9.35), (0.09031, 2.474, 9.345), (0.06453, 2.485, 9.451), (0.02852, 2.494, 9.438), (0.09601, 2.47, 9.432), (0.01309, 2.499, 9.395), (0.1047, 2.467, 9.388), (0.1187, 2.667, 9.333), (0.08828, 2.682, 9.352), (0.15, 2.647, 9.345), (0.1291, 2.661, 9.451), (0.09514, 2.676, 9.439), (0.1568, 2.641, 9.432), (0.07993, 2.684, 9.397), (0.1637, 2.636, 9.387), (0.1619, 2.783, 9.35), (0.1381, 2.79, 9.363), (0.1863, 2.773, 9.359), (0.1679, 2.781, 9.435), (0.1422, 2.787, 9.426), (0.1904, 2.77, 9.422), (0.1312, 2.79, 9.395), (0.1966, 2.768, 9.39), (0.2389, 2.902, 9.356), (0.2199, 2.908, 9.367), (0.2585, 2.894, 9.364), (0.2438, 2.901, 9.425), (0.2232, 2.906, 9.417), (0.2618, 2.892, 9.414), (0.2143, 2.909, 9.393), (0.2668, 2.89, 9.388), (0.3269, 3.009, 9.37), (0.3163, 3.012, 9.376), (0.3336, 3.0, 9.373), (0.3301, 3.007, 9.405), (0.3187, 3.01, 9.402), (0.3359, 2.998, 9.399), (0.3141, 3.012, 9.389), (0.3375, 2.996, 9.386), (4.133e-10, 1.108, 9.149), (0.1447, 1.061, 9.213), (0.1965, 1.053, 9.39), (0.1447, 1.06, 9.568), (-0.1447, 1.06, 9.568), (-0.1965, 1.053, 9.39), (4.133e-10, 1.109, 9.632), (-0.1447, 1.061, 9.213), (-2.804e-09, 1.704, 0.02094), (-1.627, -0.7659, 0.01633), (-0.00421, -1.649, 0.02354), (1.002, 1.379, 0.02094), (-1.621, 0.5266, 0.02094), (-1.002, 1.379, 0.02094), (1.621, -0.5266, 0.02094), (0.8306, -1.62, 0.006664), (-0.9904, -1.393, 0.02554), (1.621, 0.5266, 0.02094), (1.621, -4.911e-10, 0.02094), (-0.5008, -1.541, 0.02094), (1.311, 0.9526, 0.02094), (-0.5008, 1.541, 0.02094), (-1.311, 0.9526, 0.02094), (0.5008, 1.541, 0.02094), (-1.621, -4.911e-10, 0.02094), (-1.445, -1.045, 0.07706), (1.311, -0.9526, 0.02094), (0.5489, -1.663, 0.0809), (-0.000347, -1.714, -0.1548), (0.9346, -1.62, -0.1703), (1.775, -0.5766, -0.1624), (1.775, 0.5766, -0.1624), (-2.652e-09, 1.866, -0.1624), (1.097, 1.509, -0.1624), (-1.775, 0.5766, -0.1624), (-1.097, 1.509, -0.1624), (-1.678, -0.6775, -0.1687), (-1.031, -1.45, -0.1559), (0.1735, -2.025, -0.3233), (0.8683, -2.031, -0.3574), (0.5156, -2.026, -0.5123), (0.2485, -2.037, 0.03301), (0.8233, -2.042, -0.001997), (0.5411, -2.041, 0.08175), (0.1367, -2.031, -0.1419), (0.9201, -2.037, -0.183), (0.03489, -2.146, -0.3233), (0.5647, -2.596, -0.3574), (0.2971, -2.366, -0.5123), (0.0851, -2.203, 0.03301), (0.5235, -2.575, -0.001997), (0.307, -2.394, 0.08175), (-0.0108, -2.165, -0.1494), (0.6007, -2.633, -0.183), (-0.1173, -2.216, -0.3067), (-0.1945, -2.768, -0.4147), (-0.1607, -2.479, -0.5268), (-0.09641, -2.321, -0.02948), (-0.1609, -2.777, -0.1243), (-0.1238, -2.562, -0.02435), (-0.09862, -2.209, -0.1568), (-0.1859, -2.831, -0.2807), (-0.364, -2.085, -0.3061), (-0.4926, -2.653, -0.4151), (-0.4297, -2.356, -0.5294), (-0.3653, -2.191, -0.01475), (-0.4719, -2.66, -0.1107), (-0.4173, -2.439, -0.007553), (-0.351, -2.077, -0.1491), (-0.496, -2.717, -0.2742), (-0.6236, -1.945, -0.4523), (-0.8276, -2.441, -0.5493), (-0.7238, -2.182, -0.6345), (-0.6472, -2.037, -0.183), (-0.816, -2.447, -0.2685), (-0.7335, -2.253, -0.1748), (-0.6136, -1.938, -0.3076), (-0.8436, -2.498, -0.419), (-0.9041, -1.821, -0.4468), (-1.211, -2.223, -0.5387), (-1.053, -2.013, -0.6235), (-0.9492, -1.899, -0.1933), (-1.203, -2.231, -0.2744), (-1.081, -2.074, -0.1859), (-0.8938, -1.817, -0.3105), (-1.24, -2.27, -0.4161), (-1.127, -1.708, -0.6931), (-1.578, -1.913, -0.7612), (-1.347, -1.804, -0.7741), (-1.189, -1.757, -0.4434), (-1.562, -1.926, -0.5046), (-1.381, -1.847, -0.427), (-1.11, -1.71, -0.5612), (-1.618, -1.941, -0.6399), (-1.392, -1.417, -0.5572), (-1.729, -1.552, -0.7274), (-1.546, -1.475, -0.6764), (-1.495, -1.477, -0.3841), (-1.772, -1.588, -0.5284), (-1.648, -1.542, -0.4222), (-1.407, -1.433, -0.4526), (-1.787, -1.584, -0.6459), (-1.638, -0.9376, -0.5731), (-1.82, -1.01, -0.665), (-1.721, -0.9689, -0.6375), (-1.694, -0.9698, -0.4796), (-1.844, -1.029, -0.5576), (-1.777, -1.005, -0.5002), (-1.647, -0.9459, -0.5167), (-1.852, -1.028, -0.621), (-1.795, -0.6661, -0.6406), (-1.917, -0.6866, -0.6965), (-1.851, -0.6737, -0.6801), (-1.832, -0.682, -0.582), (-1.932, -0.6987, -0.6294), (-1.887, -0.693, -0.5942), (-1.801, -0.6719, -0.6054), (-1.938, -0.6949, -0.6689), (-1.769, -0.2929, -0.6775), (-1.818, -0.3011, -0.6999), (-1.791, -0.296, -0.6933), (-1.784, -0.2993, -0.654), (-1.824, -0.306, -0.673), (-1.806, -0.3037, -0.6589), (-1.771, -0.2952, -0.6634), (-1.826, -0.3045, -0.6888), (-0.01174, -2.292, 0.004907), (0.05741, -2.519, 0.02804), (-0.05662, -2.21, -0.1479), (0.1167, -2.726, -0.06724), (0.1285, -2.785, -0.2368), (-0.04881, -2.205, -0.3102), (0.1069, -2.731, -0.39), (0.02414, -2.459, -0.5229), (1.438e-09, 0.4319, 10.49), (0.2539, 0.3494, 10.49), (-0.4107, 0.1335, 10.49), (-0.2539, 0.3494, 10.49), (-0.2539, -0.3494, 10.49), (-0.4107, -0.1335, 10.49), (0.2539, -0.3494, 10.49), (1.438e-09, -0.4319, 10.49), (0.4107, 0.1335, 10.49), (0.4107, -0.1335, 10.49), (-0.1269, 0.3906, 10.49), (0.3323, 0.2414, 10.49), (-0.1269, -0.3906, 10.49), (-0.4107, -1.491e-09, 10.49), (-0.3323, -0.2414, 10.49), (-0.3323, 0.2414, 10.49), (0.1269, 0.3906, 10.49), (0.3323, -0.2414, 10.49), (0.4107, -1.491e-09, 10.49), (0.1269, -0.3906, 10.49), (1.122e-09, 0.1916, 10.58), (0.1126, 0.155, 10.58), (-0.1822, 0.05921, 10.58), (-0.1126, 0.155, 10.58), (-0.1126, -0.155, 10.58), (-0.1822, -0.05921, 10.58), (0.1126, -0.155, 10.58), (1.122e-09, -0.1916, 10.58), (0.1822, 0.05921, 10.58), (0.1822, -0.05921, 10.58), (-0.05632, 0.1733, 10.58), (0.1474, 0.1071, 10.58), (-0.05632, -0.1733, 10.58), (-0.1822, -1.007e-09, 10.58), (-0.1474, -0.1071, 10.58), (-0.1474, 0.1071, 10.58), (0.05632, 0.1733, 10.58), (0.1474, -0.1071, 10.58), (0.1822, -1.007e-09, 10.58), (0.05632, -0.1733, 10.58), (-1.714, -0.7308, -0.4358), (-1.843, -1.361, -0.4266), (-1.778, -1.047, -0.4749), (-1.736, -0.7836, -0.1474), (-1.84, -1.296, -0.1397), (-1.789, -1.039, -0.09981), (-1.715, -0.7066, -0.2923), (-1.852, -1.379, -0.2824), (-1.749, -0.6953, -0.4279), (-2.22, -1.198, -0.4181), (-1.984, -0.9483, -0.4699), (-1.798, -0.7315, -0.119), (-2.181, -1.14, -0.1108), (-1.99, -0.9343, -0.06804), (-1.735, -0.6731, -0.2742), (-2.239, -1.209, -0.2637), (-1.869, -0.5643, -0.4853), (-2.386, -1.02, -0.4755), (-2.127, -0.7939, -0.5273), (-1.921, -0.5957, -0.1764), (-2.342, -0.9663, -0.1682), (-2.132, -0.7793, -0.1254), (-1.853, -0.5434, -0.3316), (-2.405, -1.03, -0.3211), (-2.0, -0.4624, -0.5263), (-2.52, -0.6071, -0.5186), (-2.26, -0.5362, -0.5592), (-2.048, -0.4667, -0.2842), (-2.471, -0.5844, -0.2778), (-2.259, -0.5242, -0.2443), (-1.982, -0.453, -0.4059), (-2.537, -0.6074, -0.3976), (-1.969, -0.2142, -0.6118), (-2.489, -0.3589, -0.6042), (-2.229, -0.2879, -0.6447), (-2.016, -0.2185, -0.3698), (-2.439, -0.3362, -0.3633), (-2.228, -0.2759, -0.3298), (-1.951, -0.2047, -0.4914), (-2.506, -0.3591, -0.4831), (-2.001, 0.01694, -0.6012), (-2.458, 0.002209, -0.5947), (-2.23, 0.008454, -0.6291), (-2.041, 0.02292, -0.396), (-2.413, 0.01095, -0.3905), (-2.226, 0.01805, -0.3621), (-1.984, 0.02111, -0.4991), (-2.472, 0.005395, -0.4921), (-1.943, 0.2596, -0.6479), (-2.213, 0.251, -0.644), (-2.079, 0.2546, -0.6643), (-1.967, 0.2632, -0.5268), (-2.187, 0.2561, -0.5236), (-2.077, 0.2603, -0.5069), (-1.934, 0.2621, -0.5877), (-2.222, 0.2528, -0.5835), (-1.904, 0.4012, -0.671), (-2.065, 0.4206, -0.6686), (-1.985, 0.4106, -0.6808), (-1.918, 0.4055, -0.5982), (-2.049, 0.4213, -0.5963), (-1.983, 0.4137, -0.5862), (-1.898, 0.4018, -0.6348), (-2.07, 0.4225, -0.6323), (-1.883, 0.4556, -0.6555), (-1.958, 0.5139, -0.6541), (-1.921, 0.4846, -0.6613), (-1.889, 0.4618, -0.6128), (-1.95, 0.5092, -0.6116), (-1.919, 0.4857, -0.6057), (-1.88, 0.454, -0.6342), (-1.96, 0.5162, -0.6328), (-1.813, 0.5519, -0.6448), (-1.852, 0.5819, -0.6441), (-1.833, 0.5668, -0.6478), (-1.816, 0.5551, -0.6228), (-1.848, 0.5795, -0.6223), (-1.832, 0.5674, -0.6192), (-1.811, 0.5511, -0.6339), (-1.853, 0.5831, -0.6331), (-1.727, 0.6091, -0.6414), (-1.754, 0.63, -0.6409), (-1.74, 0.6195, -0.6435), (-1.729, 0.6114, -0.6261), (-1.75, 0.6284, -0.6257), (-1.739, 0.6199, -0.6236), (-1.725, 0.6086, -0.6338), (-1.754, 0.6309, -0.6333), (1.621, 0.2633, 0.02094), (1.621, -0.2633, 0.02094), (1.928, -0.3133, -0.3458), (1.928, 0.3133, -0.3458), (1.775, 2.211e-10, -0.1624), (2.005, -0.7276, -0.4032), (2.005, -0.1011, -0.4006), (2.006, -0.6297, 0.07591), (2.005, -0.1031, 0.07815), (2.005, -0.7626, -0.164), (2.006, -0.3594, 0.1468), (2.005, -0.4213, -0.4717), (2.005, -0.01808, -0.1608), (2.014, 0.7217, -0.4009), (2.012, 0.09514, -0.4025), (2.014, 0.6205, 0.07755), (2.011, 0.09389, 0.07617), (2.014, 0.7585, -0.1615), (2.012, 0.3494, 0.1494), (2.013, 0.4162, -0.4743), (2.011, 0.007107, -0.1634), (2.063, 0.7578, -0.4009), (2.278, 0.1693, -0.4025), (2.097, 0.6627, 0.07755), (2.278, 0.1681, 0.07617), (2.05, 0.7924, -0.1615), (2.19, 0.4081, 0.1494), (2.168, 0.4709, -0.4743), (2.308, 0.08663, -0.1634), (2.109, 0.7744, -0.3513), (2.483, 0.4489, -0.3526), (2.169, 0.7217, 0.02761), (2.484, 0.4481, 0.02652), (2.087, 0.7935, -0.1617), (2.331, 0.5809, 0.08452), (2.291, 0.6157, -0.4094), (2.536, 0.4031, -0.1632), (2.137, 0.808, -0.3902), (2.529, 0.8537, -0.3912), (2.2, 0.8153, -0.08824), (2.53, 0.8537, -0.0891), (2.114, 0.8053, -0.2391), (2.37, 0.835, -0.04289), (2.328, 0.8303, -0.4365), (2.585, 0.86, -0.2403), (2.125, 0.8573, -0.3902), (2.386, 1.154, -0.3912), (2.167, 0.9052, -0.08824), (2.386, 1.155, -0.0891), (2.11, 0.8398, -0.2391), (2.28, 1.034, -0.04289), (2.252, 1.002, -0.4365), (2.422, 1.196, -0.2403), (1.927, 0.8828, -0.3902), (2.127, 1.223, -0.3912), (1.959, 0.9378, -0.08824), (2.128, 1.224, -0.0891), (1.915, 0.8628, -0.2391), (2.046, 1.085, -0.04289), (2.025, 1.049, -0.4365), (2.156, 1.271, -0.2403), (1.73, 0.932, -0.5339), (1.952, 1.259, -0.5349), (1.766, 0.9847, -0.232), (1.953, 1.259, -0.2329), (1.717, 0.9128, -0.3828), (1.862, 1.126, -0.1866), (1.838, 1.091, -0.5802), (1.984, 1.304, -0.3841), (1.603, 1.032, -0.6232), (1.779, 1.289, -0.6241), (1.632, 1.073, -0.3855), (1.779, 1.29, -0.3861), (1.593, 1.017, -0.5042), (1.708, 1.185, -0.3497), (1.689, 1.157, -0.6597), (1.804, 1.325, -0.5052), (1.439, 1.038, -0.7064), (1.64, 1.295, -0.6813), (1.467, 1.08, -0.4686), (1.615, 1.296, -0.4693), (1.429, 1.023, -0.5874), (1.543, 1.191, -0.4329), (1.524, 1.164, -0.7428), (1.639, 1.331, -0.5883), (1.341, 1.17, -0.784), (1.46, 1.345, -0.7845), (1.335, 1.199, -0.6487), (1.46, 1.345, -0.6233), (1.309, 1.16, -0.7292), (1.387, 1.274, -0.6245), (1.399, 1.255, -0.8087), (1.477, 1.369, -0.704), (1.22, 1.17, -0.8563), (1.328, 1.329, -0.8568), (1.237, 1.196, -0.7095), (1.328, 1.33, -0.71), (1.213, 1.161, -0.7829), (1.284, 1.265, -0.6875), (1.272, 1.248, -0.8788), (1.343, 1.352, -0.7835), (1.139, 1.269, -0.8696), (1.247, 1.428, -0.8701), (1.156, 1.295, -0.7228), (1.247, 1.428, -0.7233), (1.132, 1.26, -0.7962), (1.203, 1.363, -0.7008), (1.192, 1.346, -0.8921), (1.262, 1.45, -0.7968), (0.8949, 1.433, -0.8354), (0.9383, 1.529, -0.8363), (0.9176, 1.442, -0.7567), (0.954, 1.523, -0.7574), (0.9002, 1.424, -0.7959), (0.9387, 1.482, -0.7451), (0.9137, 1.481, -0.8478), (0.9522, 1.539, -0.797), (0.6753, 1.47, -0.834), (0.7027, 1.529, -0.8347), (0.678, 1.481, -0.7844), (0.701, 1.53, -0.785), (0.6729, 1.467, -0.8091), (0.6896, 1.507, -0.7772), (0.6889, 1.499, -0.8419), (0.7056, 1.538, -0.8099)], [], [(59, 44, 6, 46), (58, 40, 9, 43), (57, 47, 4, 32), (56, 39, 5, 30), (55, 36, 0, 42), (54, 35, 2, 33), (53, 38, 3, 26), (52, 49, 1, 27), (51, 41, 7, 29), (50, 48, 8, 45), (40, 50, 45, 9), (1010, 1259, 1014, 50, 40), (1014, 1258, 1013, 48, 50), (47, 51, 29, 4), (1012, 1015, 51, 47), (1015, 1006, 41, 51), (48, 52, 27, 8), (1013, 1016, 52, 48), (1016, 1007, 49, 52), (36, 53, 26, 0), (1004, 1017, 53, 36), (1017, 1009, 38, 53), (38, 54, 33, 3), (1009, 1018, 54, 38), (1018, 1008, 35, 54), (49, 55, 42, 1), (1007, 1019, 55, 49), (1019, 1004, 36, 55), (35, 56, 30, 2), (1008, 1020, 56, 35), (1020, 1005, 39, 56), (39, 57, 32, 5), (1005, 1021, 57, 39), (1021, 1012, 47, 57), (44, 58, 43, 6), (1011, 1022, 58, 44), (1022, 1010, 40, 58), (41, 59, 46, 7), (1006, 1023, 59, 41), (1023, 1011, 44, 59), (0, 26, 70, 60), (27, 1, 61, 71), (42, 0, 60, 76), (8, 27, 71, 68), (1, 42, 76, 61), (43, 9, 69, 77), (6, 43, 77, 66), (29, 7, 67, 72), (4, 29, 72, 64), (30, 5, 65, 73), (45, 8, 68, 78), (2, 30, 73, 62), (9, 45, 78, 69), (46, 6, 66, 79), (7, 46, 79, 67), (32, 4, 64, 74), (5, 32, 74, 65), (33, 2, 62, 75), (3, 33, 75, 63), (26, 3, 63, 70), (60, 70, 90, 80), (73, 65, 85, 93), (69, 78, 98, 89), (68, 71, 91, 88), (74, 64, 84, 94), (67, 79, 99, 87), (64, 72, 92, 84), (75, 62, 82, 95), (62, 73, 93, 82), (76, 60, 80, 96), (65, 74, 94, 85), (77, 69, 89, 97), (70, 63, 83, 90), (63, 75, 95, 83), (78, 68, 88, 98), (71, 61, 81, 91), (61, 76, 96, 81), (79, 66, 86, 99), (72, 67, 87, 92), (66, 77, 97, 86), (97, 89, 109, 117), (90, 83, 103, 110), (83, 95, 115, 103), (98, 88, 108, 118), (91, 81, 101, 111), (81, 96, 116, 101), (99, 86, 106, 119), (92, 87, 107, 112), (86, 97, 117, 106), (80, 90, 110, 100), (93, 85, 105, 113), (89, 98, 118, 109), (88, 91, 111, 108), (94, 84, 104, 114), (87, 99, 119, 107), (84, 92, 112, 104), (95, 82, 102, 115), (82, 93, 113, 102), (96, 80, 100, 116), (85, 94, 114, 105), (114, 104, 124, 134), (107, 119, 139, 127), (104, 112, 132, 124), (115, 102, 122, 135), (102, 113, 133, 122), (116, 100, 120, 136), (105, 114, 134, 125), (117, 109, 129, 137), (110, 103, 123, 130), (103, 115, 135, 123), (118, 108, 128, 138), (111, 101, 121, 131), (101, 116, 136, 121), (119, 106, 126, 139), (112, 107, 127, 132), (106, 117, 137, 126), (100, 110, 130, 120), (113, 105, 125, 133), (109, 118, 138, 129), (108, 111, 131, 128), (131, 121, 141, 151), (121, 136, 156, 141), (139, 126, 146, 159), (132, 127, 147, 152), (126, 137, 157, 146), (120, 130, 150, 140), (133, 125, 145, 153), (129, 138, 158, 149), (128, 131, 151, 148), (134, 124, 144, 154), (127, 139, 159, 147), (124, 132, 152, 144), (135, 122, 142, 155), (122, 133, 153, 142), (136, 120, 140, 156), (125, 134, 154, 145), (137, 129, 149, 157), (130, 123, 143, 150), (123, 135, 155, 143), (138, 128, 148, 158), (142, 153, 173, 162), (156, 140, 160, 176), (145, 154, 174, 165), (157, 149, 169, 177), (150, 143, 163, 170), (143, 155, 175, 163), (158, 148, 168, 178), (151, 141, 161, 171), (141, 156, 176, 161), (159, 146, 166, 179), (152, 147, 167, 172), (146, 157, 177, 166), (140, 150, 170, 160), (153, 145, 165, 173), (149, 158, 178, 169), (148, 151, 171, 168), (154, 144, 164, 174), (147, 159, 179, 167), (144, 152, 172, 164), (155, 142, 162, 175), (166, 177, 197, 186), (160, 170, 190, 180), (173, 165, 478, 185, 193), (169, 178, 198, 189), (168, 171, 191, 188), (167, 179, 199, 187), (164, 172, 192, 184, 479), (175, 162, 182, 195), (162, 173, 193, 182), (176, 160, 180, 196), (177, 169, 189, 197), (170, 163, 183, 190), (163, 175, 195, 183), (178, 168, 188, 198), (171, 161, 181, 191), (161, 176, 196, 181), (179, 166, 186, 199), (172, 167, 187, 192), (185, 194, 214, 205), (217, 246, 209), (190, 183, 480, 203, 210), (191, 181, 201, 211), (181, 196, 216, 201), (199, 186, 206, 219), (192, 187, 207, 212), (186, 197, 217, 206), (180, 190, 210, 200), (193, 185, 205, 213), (247, 211, 208), (194, 184, 204, 214), (187, 199, 219, 207), (184, 192, 212, 204), (182, 193, 213, 202, 481), (196, 180, 200, 216), (208, 211, 231, 228), (214, 204, 389, 224, 234), (207, 219, 239, 227, 388), (215, 202, 222, 235), (202, 213, 233, 222), (216, 200, 220, 236), (205, 214, 234, 225), (217, 209, 229, 237), (210, 203, 223, 230), (203, 215, 235, 223), (218, 208, 228, 238), (211, 201, 221, 231), (201, 216, 236, 221), (219, 206, 226, 239), (206, 217, 237, 226), (200, 210, 230, 220), (213, 205, 225, 233), (209, 218, 238, 229), (208, 218, 245, 243, 250), (255, 251, 241, 248), (251, 242, 241), (218, 209, 252, 244, 245), (254, 250, 243, 249), (242, 253, 240), (253, 254, 249, 240), (188, 247, 254, 253), (247, 208, 250, 254), (252, 255, 248, 244), (209, 246, 255, 252), (246, 189, 251, 255), (197, 189, 246), (217, 197, 246), (191, 211, 247), (188, 191, 247), (240, 249, 263, 256), (244, 248, 262, 260), (243, 245, 261, 259), (242, 240, 256, 258), (249, 243, 259, 263), (248, 241, 257, 262), (245, 244, 260, 261), (241, 242, 258, 257), (256, 263, 271, 264), (263, 259, 267, 271), (261, 260, 268, 269), (257, 258, 266, 265), (262, 257, 265, 270), (260, 262, 270, 268), (259, 261, 269, 267), (258, 256, 264, 266), (268, 270, 278, 276), (267, 269, 277, 275), (266, 264, 272, 274), (264, 271, 279, 272), (271, 267, 275, 279), (269, 268, 276, 277), (265, 266, 274, 273), (270, 265, 273, 278), (278, 273, 281, 286), (276, 278, 286, 284), (275, 277, 285, 283), (274, 272, 280, 282), (272, 279, 287, 280), (279, 275, 283, 287), (277, 276, 284, 285), (273, 274, 282, 281), (287, 283, 291, 295), (285, 284, 292, 293), (281, 282, 290, 289), (286, 281, 289, 294), (284, 286, 294, 292), (283, 285, 293, 291), (282, 280, 288, 290), (280, 287, 295, 288), (290, 288, 296, 298), (288, 295, 303, 296), (295, 291, 299, 303), (293, 292, 300, 301), (289, 290, 298, 297), (294, 289, 297, 302), (292, 294, 302, 300), (291, 293, 301, 299), (302, 297, 305, 310), (300, 302, 310, 308), (299, 301, 309, 307), (298, 296, 304, 306), (296, 303, 311, 304), (303, 299, 307, 311), (301, 300, 308, 309), (297, 298, 306, 305), (305, 306, 314, 313), (310, 305, 313, 318), (308, 310, 318, 316), (307, 309, 317, 315), (306, 304, 312, 314), (304, 311, 319, 312), (311, 307, 315, 319), (309, 308, 316, 317), (312, 319, 327, 320), (319, 315, 323, 327), (317, 316, 324, 325), (313, 314, 322, 321), (318, 313, 321, 326), (316, 318, 326, 324), (315, 317, 325, 323), (314, 312, 320, 322), (320, 327, 323, 325, 324, 326, 321, 322), (239, 226, 334, 347), (232, 227, 335, 340), (226, 237, 345, 334), (233, 225, 333, 341), (229, 238, 346, 337), (228, 231, 339, 336), (234, 224, 332, 342), (227, 239, 347, 335), (224, 232, 340, 332), (235, 222, 330, 343), (222, 233, 341, 330), (225, 234, 342, 333), (237, 229, 337, 345), (230, 223, 331, 338, 482), (223, 235, 343, 331), (238, 228, 336, 346), (231, 221, 329, 339), (221, 236, 483, 344, 329), (13, 34, 366, 351), (34, 12, 350, 366), (18, 20, 358, 356), (20, 11, 349, 358), (17, 28, 364, 355), (28, 16, 354, 364), (16, 21, 359, 354), (21, 19, 357, 359), (14, 22, 360, 352), (11, 1261, 37, 367, 349), (22, 17, 355, 360), (37, 1260, 10, 348, 367), (12, 23, 361, 350), (23, 15, 353, 361), (15, 31, 365, 353), (31, 14, 352, 365), (10, 24, 362, 348), (24, 13, 351, 362), (19, 25, 363, 357), (25, 18, 356, 363), (189, 198, 242, 251), (198, 188, 253, 242), (331, 343, 383, 371), (346, 336, 376, 386), (339, 329, 369, 379), (329, 344, 384, 369), (347, 334, 374, 387), (340, 335, 375, 380), (334, 345, 385, 374), (328, 338, 378, 368), (341, 333, 373, 381), (337, 346, 386, 377), (336, 339, 379, 376), (342, 332, 372, 382), (335, 347, 387, 375), (332, 340, 380, 372), (343, 330, 370, 383), (330, 341, 381, 370), (344, 328, 368, 384), (333, 342, 382, 373), (345, 337, 377, 385), (338, 331, 371, 378), (388, 227, 394, 396), (227, 232, 395, 394), (224, 389, 397, 393), (389, 204, 390, 397), (204, 212, 392, 390), (207, 388, 396, 391), (232, 224, 393, 395), (212, 207, 391, 392), (397, 390, 398, 405), (391, 396, 404, 399), (395, 393, 401, 403), (390, 392, 400, 398), (396, 394, 402, 404), (393, 397, 405, 401), (394, 395, 403, 402), (392, 391, 399, 400), (401, 405, 413, 409), (402, 403, 411, 410), (400, 399, 407, 408), (405, 398, 406, 413), (399, 404, 412, 407), (403, 401, 409, 411), (398, 400, 408, 406), (404, 402, 410, 412), (412, 410, 418, 420), (409, 413, 421, 417), (410, 411, 419, 418), (408, 407, 415, 416), (413, 406, 414, 421), (407, 412, 420, 415), (411, 409, 417, 419), (406, 408, 416, 414), (415, 420, 428, 423), (419, 417, 425, 427), (414, 416, 424, 422), (420, 418, 426, 428), (417, 421, 429, 425), (418, 419, 427, 426), (416, 415, 423, 424), (421, 414, 422, 429), (424, 423, 431, 432), (429, 422, 430, 437), (423, 428, 436, 431), (427, 425, 433, 435), (422, 424, 432, 430), (428, 426, 434, 436), (425, 429, 437, 433), (426, 427, 435, 434), (436, 434, 442, 444), (433, 437, 445, 441), (434, 435, 443, 442), (432, 431, 439, 440), (437, 430, 438, 445), (431, 436, 444, 439), (435, 433, 441, 443), (430, 432, 440, 438), (438, 440, 448, 446), (444, 442, 450, 452), (441, 445, 453, 449), (442, 443, 451, 450), (440, 439, 447, 448), (445, 438, 446, 453), (439, 444, 452, 447), (443, 441, 449, 451), (453, 446, 454, 461), (447, 452, 460, 455), (451, 449, 457, 459), (446, 448, 456, 454), (452, 450, 458, 460), (449, 453, 461, 457), (450, 451, 459, 458), (448, 447, 455, 456), (458, 459, 467, 466), (456, 455, 463, 464), (461, 454, 462, 469), (455, 460, 468, 463), (459, 457, 465, 467), (454, 456, 464, 462), (460, 458, 466, 468), (457, 461, 469, 465), (468, 466, 474, 476), (465, 469, 477, 473), (466, 467, 475, 474), (464, 463, 471, 472), (469, 462, 470, 477), (463, 468, 476, 471), (467, 465, 473, 475), (462, 464, 472, 470), (471, 476, 474, 475, 473, 477, 470, 472), (645, 644, 489, 487), (647, 646, 490, 488), (649, 648, 491, 484), (651, 650, 486, 485), (644, 647, 488, 489), (646, 651, 485, 490), (648, 645, 487, 491), (650, 649, 484, 486), (489, 488, 496, 497), (485, 486, 494, 493), (490, 485, 493, 498), (488, 490, 498, 496), (487, 489, 497, 495), (486, 484, 492, 494), (484, 491, 499, 492), (491, 487, 495, 499), (492, 499, 507, 500), (499, 495, 503, 507), (497, 496, 504, 505), (493, 494, 502, 501), (498, 493, 501, 506), (496, 498, 506, 504), (495, 497, 505, 503), (494, 492, 500, 502), (504, 506, 514, 512), (503, 505, 513, 511), (502, 500, 508, 510), (500, 507, 515, 508), (507, 503, 511, 515), (505, 504, 512, 513), (501, 502, 510, 509), (506, 501, 509, 514), (514, 509, 517, 522), (512, 514, 522, 520), (511, 513, 521, 519), (510, 508, 516, 518), (508, 515, 523, 516), (515, 511, 519, 523), (513, 512, 520, 521), (509, 510, 518, 517), (523, 519, 527, 531), (521, 520, 528, 529), (517, 518, 526, 525), (522, 517, 525, 530), (520, 522, 530, 528), (519, 521, 529, 527), (518, 516, 524, 526), (516, 523, 531, 524), (526, 524, 532, 534), (524, 531, 539, 532), (531, 527, 535, 539), (529, 528, 536, 537), (525, 526, 534, 533), (530, 525, 533, 538), (528, 530, 538, 536), (527, 529, 537, 535), (538, 533, 541, 546), (536, 538, 546, 544), (535, 537, 545, 543), (534, 532, 540, 542), (532, 539, 547, 540), (539, 535, 543, 547), (537, 536, 544, 545), (533, 534, 542, 541), (541, 542, 550, 549), (546, 541, 549, 554), (544, 546, 554, 552), (543, 545, 553, 551), (542, 540, 548, 550), (540, 547, 555, 548), (547, 543, 551, 555), (545, 544, 552, 553), (548, 555, 563, 556), (555, 551, 559, 563), (553, 552, 560, 561), (549, 550, 558, 557), (554, 549, 557, 562), (552, 554, 562, 560), (551, 553, 561, 559), (550, 548, 556, 558), (559, 561, 569, 567), (558, 556, 564, 566), (556, 563, 571, 564), (563, 559, 567, 571), (561, 560, 568, 569), (557, 558, 566, 565), (562, 557, 565, 570), (560, 562, 570, 568), (570, 565, 573, 578), (568, 570, 578, 576), (567, 569, 577, 575), (566, 564, 572, 574), (564, 571, 579, 572), (571, 567, 575, 579), (569, 568, 576, 577), (565, 566, 574, 573), (577, 576, 584, 585), (573, 574, 582, 581), (578, 573, 581, 586), (576, 578, 586, 584), (575, 577, 585, 583), (574, 572, 580, 582), (572, 579, 587, 580), (579, 575, 583, 587), (580, 587, 595, 588), (587, 583, 591, 595), (585, 584, 592, 593), (581, 582, 590, 589), (586, 581, 589, 594), (584, 586, 594, 592), (583, 585, 593, 591), (582, 580, 588, 590), (592, 594, 602, 600), (591, 593, 601, 599), (590, 588, 596, 598), (588, 595, 603, 596), (595, 591, 599, 603), (593, 592, 600, 601), (589, 590, 598, 597), (594, 589, 597, 602), (602, 597, 605, 610), (600, 602, 610, 608), (599, 601, 609, 607), (598, 596, 604, 606), (596, 603, 611, 604), (603, 599, 607, 611), (601, 600, 608, 609), (597, 598, 606, 605), (611, 607, 615, 619), (609, 608, 616, 617), (605, 606, 614, 613), (610, 605, 613, 618), (608, 610, 618, 616), (607, 609, 617, 615), (606, 604, 612, 614), (604, 611, 619, 612), (614, 612, 620, 622), (612, 619, 627, 620), (619, 615, 623, 627), (617, 616, 624, 625), (613, 614, 622, 621), (618, 613, 621, 626), (616, 618, 626, 624), (615, 617, 625, 623), (626, 621, 629, 634), (624, 626, 634, 632), (623, 625, 633, 631), (622, 620, 628, 630), (620, 627, 635, 628), (627, 623, 631, 635), (625, 624, 632, 633), (621, 622, 630, 629), (629, 630, 638, 637), (636, 643, 639, 641, 640, 642, 637, 638), (634, 629, 637, 642), (632, 634, 642, 640), (631, 633, 641, 639), (630, 628, 636, 638), (628, 635, 643, 636), (635, 631, 639, 643), (633, 632, 640, 641), (174, 164, 649, 650), (479, 184, 645, 648), (478, 165, 651, 646), (194, 185, 647, 644), (165, 174, 650, 651), (164, 479, 648, 649), (185, 478, 646, 647), (184, 194, 644, 645), (183, 195, 654, 653), (182, 481, 659, 652), (202, 215, 657, 655), (195, 182, 652, 654), (480, 183, 653, 658), (481, 202, 655, 659), (215, 203, 656, 657), (203, 480, 658, 656), (658, 653, 661, 666), (656, 658, 666, 664), (655, 657, 665, 663), (654, 652, 660, 662), (652, 659, 667, 660), (659, 655, 663, 667), (657, 656, 664, 665), (653, 654, 662, 661), (665, 664, 672, 673), (661, 662, 670, 669), (666, 661, 669, 674), (664, 666, 674, 672), (663, 665, 673, 671), (662, 660, 668, 670), (660, 667, 675, 668), (667, 663, 671, 675), (668, 675, 683, 676), (675, 671, 679, 683), (673, 672, 680, 681), (669, 670, 678, 677), (674, 669, 677, 682), (672, 674, 682, 680), (671, 673, 681, 679), (670, 668, 676, 678), (680, 682, 690, 688), (679, 681, 689, 687), (678, 676, 684, 686), (676, 683, 691, 684), (683, 679, 687, 691), (681, 680, 688, 689), (677, 678, 686, 685), (682, 677, 685, 690), (690, 685, 693, 698), (688, 690, 698, 696), (687, 689, 697, 695), (686, 684, 692, 694), (684, 691, 699, 692), (691, 687, 695, 699), (689, 688, 696, 697), (685, 686, 694, 693), (699, 695, 703, 707), (697, 696, 704, 705), (693, 694, 702, 701), (698, 693, 701, 706), (696, 698, 706, 704), (695, 697, 705, 703), (694, 692, 700, 702), (692, 699, 707, 700), (702, 700, 708, 710), (700, 707, 715, 708), (707, 703, 711, 715), (705, 704, 712, 713), (701, 702, 710, 709), (706, 701, 709, 714), (704, 706, 714, 712), (703, 705, 713, 711), (714, 709, 717, 722), (712, 714, 722, 720), (711, 713, 721, 719), (710, 708, 716, 718), (708, 715, 723, 716), (715, 711, 719, 723), (713, 712, 720, 721), (709, 710, 718, 717), (717, 718, 726, 725), (722, 717, 725, 730), (720, 722, 730, 728), (719, 721, 729, 727), (718, 716, 724, 726), (716, 723, 731, 724), (723, 719, 727, 731), (721, 720, 728, 729), (724, 731, 739, 732), (731, 727, 735, 739), (729, 728, 736, 737), (725, 726, 734, 733), (730, 725, 733, 738), (728, 730, 738, 736), (727, 729, 737, 735), (726, 724, 732, 734), (735, 737, 745, 743), (734, 732, 740, 742), (732, 739, 747, 740), (739, 735, 743, 747), (737, 736, 744, 745), (733, 734, 742, 741), (738, 733, 741, 746), (736, 738, 746, 744), (746, 741, 749, 754), (744, 746, 754, 752), (743, 745, 753, 751), (742, 740, 748, 750), (740, 747, 755, 748), (747, 743, 751, 755), (745, 744, 752, 753), (741, 742, 750, 749), (753, 752, 760, 761), (749, 750, 758, 757), (754, 749, 757, 762), (752, 754, 762, 760), (751, 753, 761, 759), (750, 748, 756, 758), (748, 755, 763, 756), (755, 751, 759, 763), (756, 763, 771, 764), (763, 759, 767, 771), (761, 760, 768, 769), (757, 758, 766, 765), (762, 757, 765, 770), (760, 762, 770, 768), (759, 761, 769, 767), (758, 756, 764, 766), (768, 770, 778, 776), (767, 769, 777, 775), (766, 764, 772, 774), (764, 771, 779, 772), (771, 767, 775, 779), (769, 768, 776, 777), (765, 766, 774, 773), (770, 765, 773, 778), (778, 773, 781, 786), (776, 778, 786, 784), (775, 777, 785, 783), (774, 772, 780, 782), (772, 779, 787, 780), (779, 775, 783, 787), (777, 776, 784, 785), (773, 774, 782, 781), (787, 783, 791, 795), (785, 784, 792, 793), (781, 782, 790, 789), (786, 781, 789, 794), (784, 786, 794, 792), (783, 785, 793, 791), (782, 780, 788, 790), (780, 787, 795, 788), (790, 788, 796, 798), (788, 795, 803, 796), (795, 791, 799, 803), (793, 792, 800, 801), (789, 790, 798, 797), (794, 789, 797, 802), (792, 794, 802, 800), (791, 793, 801, 799), (802, 797, 805, 810), (800, 802, 810, 808), (799, 801, 809, 807), (798, 796, 804, 806), (796, 803, 811, 804), (803, 799, 807, 811), (801, 800, 808, 809), (797, 798, 806, 805), (805, 806, 814, 813), (810, 805, 813, 818), (808, 810, 818, 816), (807, 809, 817, 815), (806, 804, 812, 814), (804, 811, 819, 812), (811, 807, 815, 819), (809, 808, 816, 817), (812, 819, 827, 820), (819, 815, 823, 827), (817, 816, 824, 825), (813, 814, 822, 821), (818, 813, 821, 826), (816, 818, 826, 824), (815, 817, 825, 823), (814, 812, 820, 822), (823, 825, 833, 831), (822, 820, 828, 830), (820, 827, 835, 828), (827, 823, 831, 835), (825, 824, 832, 833), (821, 822, 830, 829), (826, 821, 829, 834), (824, 826, 834, 832), (834, 829, 837, 842), (832, 834, 842, 840), (831, 833, 841, 839), (830, 828, 836, 838), (828, 835, 843, 836), (835, 831, 839, 843), (833, 832, 840, 841), (829, 830, 838, 837), (837, 838, 846, 845), (842, 837, 845, 850), (840, 842, 850, 848), (839, 841, 849, 847), (838, 836, 844, 846), (836, 843, 851, 844), (843, 839, 847, 851), (841, 840, 848, 849), (844, 851, 859, 852), (851, 847, 855, 859), (849, 848, 856, 857), (845, 846, 854, 853), (850, 845, 853, 858), (848, 850, 858, 856), (847, 849, 857, 855), (846, 844, 852, 854), (855, 857, 865, 863), (854, 852, 860, 862), (852, 859, 867, 860), (859, 855, 863, 867), (857, 856, 864, 865), (853, 854, 862, 861), (858, 853, 861, 866), (856, 858, 866, 864), (860, 867, 863, 865, 864, 866, 861, 862), (997, 996, 868, 870), (999, 998, 875, 873), (998, 997, 870, 875), (1001, 1000, 872, 874), (1000, 1002, 871, 872), (1003, 1001, 874, 869), (1002, 999, 873, 871), (996, 1003, 869, 868), (872, 871, 879, 880), (868, 869, 877, 876), (869, 874, 882, 877), (874, 872, 880, 882), (871, 873, 881, 879), (870, 868, 876, 878), (873, 875, 883, 881), (875, 870, 878, 883), (881, 883, 891, 889), (883, 878, 886, 891), (880, 879, 887, 888), (876, 877, 885, 884), (877, 882, 890, 885), (882, 880, 888, 890), (879, 881, 889, 887), (878, 876, 884, 886), (890, 888, 896, 898), (887, 889, 897, 895), (886, 884, 892, 894), (889, 891, 899, 897), (891, 886, 894, 899), (888, 887, 895, 896), (884, 885, 893, 892), (885, 890, 898, 893), (893, 898, 906, 901), (898, 896, 904, 906), (895, 897, 905, 903), (894, 892, 900, 902), (897, 899, 907, 905), (899, 894, 902, 907), (896, 895, 903, 904), (892, 893, 901, 900), (907, 902, 910, 915), (904, 903, 911, 912), (900, 901, 909, 908), (901, 906, 914, 909), (906, 904, 912, 914), (903, 905, 913, 911), (902, 900, 908, 910), (905, 907, 915, 913), (910, 908, 916, 918), (913, 915, 923, 921), (915, 910, 918, 923), (912, 911, 919, 920), (908, 909, 917, 916), (909, 914, 922, 917), (914, 912, 920, 922), (911, 913, 921, 919), (917, 922, 930, 925), (922, 920, 928, 930), (919, 921, 929, 927), (918, 916, 924, 926), (921, 923, 931, 929), (923, 918, 926, 931), (920, 919, 927, 928), (916, 917, 925, 924), (924, 925, 933, 932), (925, 930, 938, 933), (930, 928, 936, 938), (927, 929, 937, 935), (926, 924, 932, 934), (929, 931, 939, 937), (931, 926, 934, 939), (928, 927, 935, 936), (933, 938, 946, 941), (938, 936, 944, 946), (935, 937, 945, 943), (934, 932, 940, 942), (937, 939, 947, 945), (939, 934, 942, 947), (936, 935, 943, 944), (932, 933, 941, 940), (944, 943, 951, 952), (940, 941, 949, 948), (941, 946, 954, 949), (946, 944, 952, 954), (943, 945, 953, 951), (942, 940, 948, 950), (945, 947, 955, 953), (947, 942, 950, 955), (953, 955, 963, 961), (955, 950, 958, 963), (952, 951, 959, 960), (948, 949, 957, 956), (949, 954, 962, 957), (954, 952, 960, 962), (951, 953, 961, 959), (950, 948, 956, 958), (962, 960, 968, 970), (959, 961, 969, 967), (958, 956, 964, 966), (961, 963, 971, 969), (963, 958, 966, 971), (960, 959, 967, 968), (956, 957, 965, 964), (957, 962, 970, 965), (965, 970, 978, 973), (970, 968, 976, 978), (967, 969, 977, 975), (966, 964, 972, 974), (969, 971, 979, 977), (971, 966, 974, 979), (968, 967, 975, 976), (964, 965, 973, 972), (979, 974, 982, 987), (976, 975, 983, 984), (972, 973, 981, 980), (973, 978, 986, 981), (978, 976, 984, 986), (975, 977, 985, 983), (974, 972, 980, 982), (977, 979, 987, 985), (982, 980, 988, 990), (985, 987, 995, 993), (987, 982, 990, 995), (984, 983, 991, 992), (980, 981, 989, 988), (981, 986, 994, 989), (986, 984, 992, 994), (983, 985, 993, 991), (988, 989, 994, 992, 991, 993, 995, 990), (220, 230, 1003, 996), (328, 344, 999, 1002), (230, 482, 1001, 1003), (338, 328, 1002, 1000), (482, 338, 1000, 1001), (483, 236, 997, 998), (344, 483, 998, 999), (236, 220, 996, 997), (1040, 1034, 1042, 1048), (1041, 1038, 1046, 1049), (24, 10, 1026, 1010, 1022), (13, 24, 1022, 1011, 1025), (1011, 1023, 1039, 1038), (34, 13, 1035, 1036), (22, 14, 1032, 1005, 1020), (17, 22, 1020, 1008, 1030), (1023, 1006, 1037, 1039), (13, 1025, 1041, 1035), (1025, 1011, 1038, 1041), (1024, 12, 1034, 1040), (21, 16, 1031, 1009, 1017), (19, 21, 1017, 1004, 1028), (20, 18, 1029, 1007, 1016), (11, 20, 1016, 1013, 1027), (23, 12, 1024, 1006, 1015), (15, 23, 1015, 1012, 1033), (1006, 1024, 1040, 1037), (12, 34, 1036, 1034), (358, 349, 367, 348, 362, 351, 366, 350, 361, 353, 365, 352, 360, 355, 364, 354, 359, 357, 363, 356), (1038, 1039, 1047, 1046), (1035, 1041, 1049, 1043), (1034, 1036, 1044, 1042), (1036, 1035, 1043, 1044), (1039, 1037, 1045, 1047), (1037, 1040, 1048, 1045), (1123, 1122, 1053, 1055), (1122, 1124, 1056, 1053), (1126, 1125, 1054, 1057), (1124, 1127, 1050, 1056), (1125, 1123, 1055, 1054), (1128, 1126, 1057, 1051), (1127, 1129, 1052, 1050), (1129, 1128, 1051, 1052), (1051, 1057, 1065, 1059), (1050, 1052, 1060, 1058), (1052, 1051, 1059, 1060), (1055, 1053, 1061, 1063), (1053, 1056, 1064, 1061), (1057, 1054, 1062, 1065), (1056, 1050, 1058, 1064), (1054, 1055, 1063, 1062), (1062, 1063, 1071, 1070), (1059, 1065, 1073, 1067), (1058, 1060, 1068, 1066), (1060, 1059, 1067, 1068), (1063, 1061, 1069, 1071), (1061, 1064, 1072, 1069), (1065, 1062, 1070, 1073), (1064, 1058, 1066, 1072), (1070, 1071, 1079, 1078), (1067, 1073, 1081, 1075), (1066, 1068, 1076, 1074), (1068, 1067, 1075, 1076), (1071, 1069, 1077, 1079), (1069, 1072, 1080, 1077), (1073, 1070, 1078, 1081), (1072, 1066, 1074, 1080), (1081, 1078, 1086, 1089), (1080, 1074, 1082, 1088), (1078, 1079, 1087, 1086), (1075, 1081, 1089, 1083), (1074, 1076, 1084, 1082), (1076, 1075, 1083, 1084), (1079, 1077, 1085, 1087), (1077, 1080, 1088, 1085), (1087, 1085, 1093, 1095), (1085, 1088, 1096, 1093), (1089, 1086, 1094, 1097), (1088, 1082, 1090, 1096), (1086, 1087, 1095, 1094), (1083, 1089, 1097, 1091), (1082, 1084, 1092, 1090), (1084, 1083, 1091, 1092), (1091, 1097, 1105, 1099), (1090, 1092, 1100, 1098), (1092, 1091, 1099, 1100), (1095, 1093, 1101, 1103), (1093, 1096, 1104, 1101), (1097, 1094, 1102, 1105), (1096, 1090, 1098, 1104), (1094, 1095, 1103, 1102), (1102, 1103, 1111, 1110), (1099, 1105, 1113, 1107), (1098, 1100, 1108, 1106), (1100, 1099, 1107, 1108), (1103, 1101, 1109, 1111), (1101, 1104, 1112, 1109), (1105, 1102, 1110, 1113), (1104, 1098, 1106, 1112), (1109, 1112, 1120, 1117), (1113, 1110, 1118, 1121), (1112, 1106, 1114, 1120), (1110, 1111, 1119, 1118), (1107, 1113, 1121, 1115), (1106, 1108, 1116, 1114), (1108, 1107, 1115, 1116), (1111, 1109, 1117, 1119), (1116, 1115, 1121, 1118, 1119, 1117, 1120, 1114), (1044, 1043, 1128, 1129), (1042, 1044, 1129, 1127), (1043, 1049, 1126, 1128), (1046, 1047, 1123, 1125), (1048, 1042, 1127, 1124), (1049, 1046, 1125, 1126), (1045, 1048, 1124, 1122), (1047, 1045, 1122, 1123), (378, 371, 1133, 1140), (371, 383, 1145, 1133), (386, 376, 1138, 1148), (379, 369, 1131, 1141), (369, 384, 1146, 1131), (387, 374, 1136, 1149), (380, 375, 1137, 1142), (374, 385, 1147, 1136), (368, 378, 1140, 1130), (381, 373, 1135, 1143), (377, 386, 1148, 1139), (376, 379, 1141, 1138), (382, 372, 1134, 1144), (375, 387, 1149, 1137), (372, 380, 1142, 1134), (383, 370, 1132, 1145), (370, 381, 1143, 1132), (384, 368, 1130, 1146), (373, 382, 1144, 1135), (385, 377, 1139, 1147), (1140, 1133, 1153, 1160), (1133, 1145, 1165, 1153), (1148, 1138, 1158, 1168), (1141, 1131, 1151, 1161), (1131, 1146, 1166, 1151), (1149, 1136, 1156, 1169), (1142, 1137, 1157, 1162), (1136, 1147, 1167, 1156), (1130, 1140, 1160, 1150), (1143, 1135, 1155, 1163), (1139, 1148, 1168, 1159), (1138, 1141, 1161, 1158), (1144, 1134, 1154, 1164), (1137, 1149, 1169, 1157), (1134, 1142, 1162, 1154), (1145, 1132, 1152, 1165), (1132, 1143, 1163, 1152), (1146, 1130, 1150, 1166), (1135, 1144, 1164, 1155), (1147, 1139, 1159, 1167), (1160, 1153, 1165, 1152, 1163, 1155, 1164, 1154, 1162, 1157, 1169, 1156, 1167, 1159, 1168, 1158, 1161, 1151, 1166, 1150), (1005, 1032, 1176, 1173), (1033, 1012, 1174, 1177), (1032, 14, 1170, 1176), (14, 31, 1172, 1170), (1012, 1021, 1175, 1174), (15, 1033, 1177, 1171), (31, 15, 1171, 1172), (1021, 1005, 1173, 1175), (1176, 1170, 1178, 1184), (1173, 1176, 1184, 1181), (1174, 1175, 1183, 1182), (1170, 1172, 1180, 1178), (1172, 1171, 1179, 1180), (1171, 1177, 1185, 1179), (1175, 1173, 1181, 1183), (1177, 1174, 1182, 1185), (1179, 1185, 1193, 1187), (1183, 1181, 1189, 1191), (1185, 1182, 1190, 1193), (1184, 1178, 1186, 1192), (1181, 1184, 1192, 1189), (1182, 1183, 1191, 1190), (1178, 1180, 1188, 1186), (1180, 1179, 1187, 1188), (1186, 1188, 1196, 1194), (1188, 1187, 1195, 1196), (1187, 1193, 1201, 1195), (1191, 1189, 1197, 1199), (1193, 1190, 1198, 1201), (1192, 1186, 1194, 1200), (1189, 1192, 1200, 1197), (1190, 1191, 1199, 1198), (1197, 1200, 1208, 1205), (1198, 1199, 1207, 1206), (1194, 1196, 1204, 1202), (1196, 1195, 1203, 1204), (1195, 1201, 1209, 1203), (1199, 1197, 1205, 1207), (1201, 1198, 1206, 1209), (1200, 1194, 1202, 1208), (1209, 1206, 1214, 1217), (1208, 1202, 1210, 1216), (1205, 1208, 1216, 1213), (1206, 1207, 1215, 1214), (1202, 1204, 1212, 1210), (1204, 1203, 1211, 1212), (1203, 1209, 1217, 1211), (1207, 1205, 1213, 1215), (1211, 1217, 1225, 1219), (1215, 1213, 1221, 1223), (1217, 1214, 1222, 1225), (1216, 1210, 1218, 1224), (1213, 1216, 1224, 1221), (1214, 1215, 1223, 1222), (1210, 1212, 1220, 1218), (1212, 1211, 1219, 1220), (1222, 1223, 1231, 1230), (1218, 1220, 1228, 1226), (1220, 1219, 1227, 1228), (1219, 1225, 1233, 1227), (1223, 1221, 1229, 1231), (1225, 1222, 1230, 1233), (1224, 1218, 1226, 1232), (1221, 1224, 1232, 1229), (1229, 1232, 1240, 1237), (1230, 1231, 1239, 1238), (1226, 1228, 1236, 1234), (1228, 1227, 1235, 1236), (1227, 1233, 1241, 1235), (1231, 1229, 1237, 1239), (1233, 1230, 1238, 1241), (1232, 1226, 1234, 1240), (1239, 1237, 1245, 1247), (1241, 1238, 1246, 1249), (1240, 1234, 1242, 1248), (1237, 1240, 1248, 1245), (1238, 1239, 1247, 1246), (1234, 1236, 1244, 1242), (1236, 1235, 1243, 1244), (1235, 1241, 1249, 1243), (1245, 1248, 1256, 1253), (1246, 1247, 1255, 1254), (1242, 1244, 1252, 1250), (1244, 1243, 1251, 1252), (1243, 1249, 1257, 1251), (1247, 1245, 1253, 1255), (1249, 1246, 1254, 1257), (1248, 1242, 1250, 1256), (1026, 10, 1263, 1267), (1262, 1014, 1266, 1270), (10, 1260, 1269, 1263), (1260, 37, 1264, 1269), (37, 1262, 1270, 1264), (1014, 1259, 1268, 1266), (1010, 1026, 1267, 1265), (1259, 1010, 1265, 1268), (1014, 1262, 1278, 1274), (1013, 1258, 1276, 1273), (1027, 1013, 1273, 1275), (1258, 1014, 1274, 1276), (1262, 37, 1272, 1278), (37, 1261, 1277, 1272), (11, 1027, 1275, 1271), (1261, 11, 1271, 1277), (1274, 1278, 1286, 1282), (1273, 1276, 1284, 1281), (1271, 1275, 1283, 1279), (1277, 1271, 1279, 1285), (1278, 1272, 1280, 1286), (1272, 1277, 1285, 1280), (1276, 1274, 1282, 1284), (1275, 1273, 1281, 1283), (1283, 1281, 1289, 1291), (1282, 1286, 1294, 1290), (1281, 1284, 1292, 1289), (1279, 1283, 1291, 1287), (1285, 1279, 1287, 1293), (1286, 1280, 1288, 1294), (1280, 1285, 1293, 1288), (1284, 1282, 1290, 1292), (1294, 1288, 1296, 1302), (1288, 1293, 1301, 1296), (1292, 1290, 1298, 1300), (1291, 1289, 1297, 1299), (1290, 1294, 1302, 1298), (1289, 1292, 1300, 1297), (1287, 1291, 1299, 1295), (1293, 1287, 1295, 1301), (1295, 1299, 1307, 1303), (1301, 1295, 1303, 1309), (1302, 1296, 1304, 1310), (1296, 1301, 1309, 1304), (1300, 1298, 1306, 1308), (1299, 1297, 1305, 1307), (1298, 1302, 1310, 1306), (1297, 1300, 1308, 1305), (1306, 1310, 1318, 1314), (1305, 1308, 1316, 1313), (1303, 1307, 1315, 1311), (1309, 1303, 1311, 1317), (1310, 1304, 1312, 1318), (1304, 1309, 1317, 1312), (1308, 1306, 1314, 1316), (1307, 1305, 1313, 1315), (1316, 1314, 1322, 1324), (1315, 1313, 1321, 1323), (1314, 1318, 1326, 1322), (1313, 1316, 1324, 1321), (1311, 1315, 1323, 1319), (1317, 1311, 1319, 1325), (1318, 1312, 1320, 1326), (1312, 1317, 1325, 1320), (1326, 1320, 1328, 1334), (1320, 1325, 1333, 1328), (1324, 1322, 1330, 1332), (1323, 1321, 1329, 1331), (1322, 1326, 1334, 1330), (1321, 1324, 1332, 1329), (1319, 1323, 1331, 1327), (1325, 1319, 1327, 1333), (1329, 1332, 1340, 1337), (1327, 1331, 1339, 1335), (1333, 1327, 1335, 1341), (1334, 1328, 1336, 1342), (1328, 1333, 1341, 1336), (1332, 1330, 1338, 1340), (1331, 1329, 1337, 1339), (1330, 1334, 1342, 1338), (1338, 1342, 1350, 1346), (1337, 1340, 1348, 1345), (1335, 1339, 1347, 1343), (1341, 1335, 1343, 1349), (1342, 1336, 1344, 1350), (1336, 1341, 1349, 1344), (1340, 1338, 1346, 1348), (1339, 1337, 1345, 1347), (1344, 1349, 1357, 1352), (1348, 1346, 1354, 1356), (1347, 1345, 1353, 1355), (1346, 1350, 1358, 1354), (1345, 1348, 1356, 1353), (1343, 1347, 1355, 1351), (1349, 1343, 1351, 1357), (1350, 1344, 1352, 1358), (1357, 1351, 1359, 1365), (1358, 1352, 1360, 1366), (1352, 1357, 1365, 1360), (1356, 1354, 1362, 1364), (1355, 1353, 1361, 1363), (1354, 1358, 1366, 1362), (1353, 1356, 1364, 1361), (1351, 1355, 1363, 1359), (1362, 1366, 1374, 1370), (1361, 1364, 1372, 1369), (1359, 1363, 1371, 1367), (1365, 1359, 1367, 1373), (1366, 1360, 1368, 1374), (1360, 1365, 1373, 1368), (1364, 1362, 1370, 1372), (1363, 1361, 1369, 1371), (1371, 1369, 1377, 1379), (1370, 1374, 1382, 1378), (1369, 1372, 1380, 1377), (1367, 1371, 1379, 1375), (1373, 1367, 1375, 1381), (1374, 1368, 1376, 1382), (1368, 1373, 1381, 1376), (1372, 1370, 1378, 1380), (1381, 1375, 1379, 1377, 1380, 1378, 1382, 1376)])
me_icosphere.use_remesh_preserve_volume = False
me_icosphere.use_remesh_preserve_attributes = False
me_icosphere.use_mirror_vertex_groups = False
me_icosphere.update()

# ---- objects
ob_icosphere = bpy.data.objects.new('Icosphere', me_icosphere)

# ---- transforms, parenting, visibility, modifiers, constraints
ob_icosphere.location = (0.0, 0.0, 0.0)
ob_icosphere.scale = (27.68, 27.68, 27.68)
ob_icosphere.lineart.crease_threshold = 0.0

# ---- collection membership
col_collection_1.objects.link(ob_icosphere)

# ---- scene / render settings (as saved in the file)
scene.frame_start = 1; scene.frame_end = 250; scene.frame_set(1)
scene.render.engine = 'BLENDER_EEVEE_NEXT'
scene.render.resolution_percentage = 50
scene.render.dither_intensity = 0.0
scene.cycles.use_denoising = False
scene.cycles.samples = 128
scene.cycles.sampling_pattern = 'TABULATED_SOBOL'
scene.cycles.light_sampling_threshold = 0.0
scene.cycles.use_adaptive_sampling = False
scene.cycles.use_light_tree = False
scene.cycles.blur_glossy = 0.0
scene.cycles.sample_clamp_indirect = 0.0
scene.view_settings.view_transform = 'Standard'
scene.unit_settings.scale_length = 0.01
bpy.context.view_layer.update()

# ---- added for rendering (the .blend has no active camera and no usable light): camera, sun
cam_auto = bpy.data.cameras.new('AutoCamera')
cam_auto.lens = 50.0
cam_auto.sensor_width = 36.0
cam_auto.clip_end = 8226.98
ob_auto_camera = bpy.data.objects.new('AutoCamera', cam_auto)
scene.collection.objects.link(ob_auto_camera)
ob_auto_camera.location = (463.228, -557.349, 509.057)
ob_auto_camera.rotation_euler = (1.09748, -7.21219e-08, 0.694738)
scene.camera = ob_auto_camera
light_auto_sun = bpy.data.lights.new('AutoSun', 'SUN')
light_auto_sun.energy = 3.0
light_auto_sun.angle = 0.0523599
ob_auto_sun = bpy.data.objects.new('AutoSun', light_auto_sun)
scene.collection.objects.link(ob_auto_sun)
ob_auto_sun.rotation_euler = (0.872665, 0.174533, 0.523599)
bpy.context.view_layer.update()
